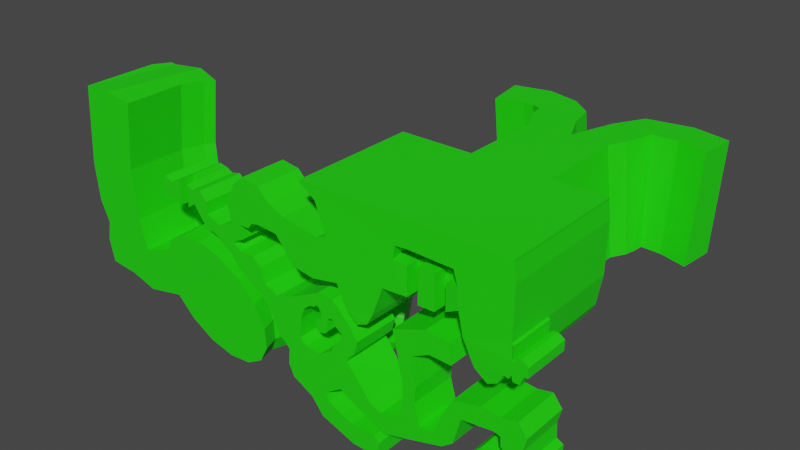 # Source: E3M2.Collision.blend  (saved by Blender 2.91.10; exported with 4.5.12 LTS)
import bpy
from mathutils import Matrix  # noqa: F401  (used for matrix-valued properties, if any)

bpy.ops.wm.read_factory_settings(use_empty=True)
scene = bpy.context.scene
scene.name = 'Scene'

# ---- collections
col_collection = bpy.data.collections.new('Collection'); scene.collection.children.link(col_collection)

# ---- materials (node trees are filled in below, after node groups)
mat_material = bpy.data.materials.new('Material')
mat_material.use_transparent_shadow = False

# ---- material node trees
mat_material.use_nodes = True; mat_material.node_tree.nodes.clear()
_N = mat_material.node_tree.nodes; _L = mat_material.node_tree.links
n0 = _N.new('ShaderNodeBsdfPrincipled'); n0.name = 'Principled BSDF'; n0.location = (10, 300)
n0.distribution = 'GGX'
n0.subsurface_method = 'BURLEY'
n0.inputs[0].default_value = (0.01461, 0.8, 0.002722, 1.0)
n0.inputs[3].default_value = 1.45
n0.inputs[27].default_value = (0.0, 0.0, 0.0, 1.0)
n0.inputs[28].default_value = 1.0
n1 = _N.new('ShaderNodeOutputMaterial'); n1.name = 'Material Output'; n1.location = (300, 300)
_L.new(n0.outputs[0], n1.inputs[0])
n1.is_active_output = True

# ---- world
world_world = bpy.data.worlds.new('World'); scene.world = world_world
world_world.use_nodes = True; world_world.node_tree.nodes.clear()
_N = world_world.node_tree.nodes; _L = world_world.node_tree.links
n0 = _N.new('ShaderNodeOutputWorld'); n0.name = 'World Output'; n0.location = (300, 300)
n1 = _N.new('ShaderNodeBackground'); n1.name = 'Background'; n1.location = (10, 300)
n1.inputs[0].default_value = (0.05088, 0.05088, 0.05088, 1.0)
_L.new(n1.outputs[0], n0.inputs[0])
n0.is_active_output = True
world_world.color = (0.05088, 0.05088, 0.05088)
world_world.use_sun_shadow = False
world_world.sun_shadow_jitter_overblur = 0.0

# ---- meshes
me_world_meshdisplay = bpy.data.meshes.new('World.MeshDisplay')
me_world_meshdisplay.from_pydata([(-1.0, -5.0, 20.01), (1.0, -5.0, 20.85), (1.0, 4.0, 20.85), (-3.0, -5.0, 21.71), (-5.0, 4.0, 25.82), (-5.0, -5.0, 25.82), (-7.0, 4.0, 33.19), (-7.0, -5.0, 33.19), (-9.0, -5.0, 38.51), (-12.0, -5.0, 40.51), (-12.0, -5.0, 41.0), (2.0, 4.0, 22.74), (2.0, -4.857, 22.74), (4.004, 4.02, 28.21), (4.004, -4.857, 28.21), (4.585, 3.98, 33.69), (5.996, -4.857, 33.69), (5.912, 4.0, 36.12), (6.418, -4.857, 36.12), (23.21, -4.857, 20.01), (24.93, -4.857, 20.85), (20.88, 4.0, 21.71), (20.88, -4.857, 21.71), (18.73, -4.857, 25.82), (17.62, 3.716, 33.45), (17.62, -4.857, 33.45), (1.776, 19.34, 40.96), (2.403, 7.185, 23.12), (16.86, -4.857, 36.08), (16.54, 19.34, 40.96), (0.9655, 7.925, 20.84), (3.627, 6.094, 27.58), (12.91, 6.328, 36.34), (18.17, 3.846, 29.64), (25.97, 4.0, 22.74), (25.97, -5.0, 22.74), (26.9, 4.0, 28.21), (26.9, -4.857, 28.21), (27.05, -4.857, 37.51), (26.68, -4.857, 40.51), (26.68, -4.857, 41.0), (8.47, -4.636, 28.34), (8.471, 3.383, 28.33), (8.441, -4.636, 33.4), (8.44, 3.424, 33.4), (10.48, -4.636, 27.76), (10.48, 3.403, 27.76), (10.43, -4.636, 34.01), (10.43, 3.403, 34.01), (13.48, -4.636, 27.78), (13.48, 3.403, 27.78), (13.43, -4.636, 34.03), (13.43, 3.403, 34.03), (15.47, -4.636, 28.57), (15.47, 3.401, 28.56), (15.44, -4.636, 33.27), (15.44, 3.405, 33.27), (17.86, -4.857, 29.84), (8.474, -1.991, 28.33), (8.436, -1.991, 33.4), (10.48, -1.991, 27.76), (10.43, -1.991, 34.01), (13.48, -1.991, 27.78), (13.43, -1.991, 34.03), (15.47, -1.991, 28.56), (15.44, -1.991, 33.27), (-24.43, -2.009, 15.12), (-23.44, -5.41, 15.12), (-22.43, -2.331, 11.18), (-21.37, -5.41, 11.18), (-22.18, -2.37, 7.404), (-21.12, -5.41, 7.404), (-23.73, -2.122, 4.376), (-22.72, -5.41, 4.376), (-26.84, -1.623, 2.555), (-25.93, -5.41, 2.555), (-31.02, -0.9496, 2.217), (-30.25, -5.41, 2.217), (-35.66, -0.2047, 3.415), (-35.04, -5.41, 3.415), (-40.03, 0.4986, 5.965), (-39.57, -5.41, 5.965), (-43.48, 1.053, 9.479), (-43.13, -5.41, 9.479), (-45.73, 1.414, 17.2), (-45.45, -5.41, 17.2), (-44.18, 1.166, 20.22), (-43.85, -5.41, 20.22), (-41.08, 0.6667, 22.05), (-40.65, -5.41, 22.05), (-36.89, -0.006373, 22.38), (-36.32, -5.41, 22.38), (-32.26, -0.7513, 21.19), (-31.53, -5.41, 21.19), (-27.88, -1.455, 18.64), (-27.01, -5.41, 18.64), (26.79, -5.0, 22.5), (26.79, 4.0, 22.5), (27.31, -5.0, 28.02), (27.31, 4.0, 28.02), (27.02, -5.0, 23.16), (27.02, 4.0, 23.16), (27.25, -5.0, 25.63), (27.25, 4.0, 25.63), (27.26, -5.0, 23.14), (27.26, 4.0, 23.14), (27.49, -5.0, 25.61), (27.49, 4.0, 25.61), (27.39, -5.0, 22.4), (27.39, 4.0, 22.4), (27.75, -5.0, 26.28), (27.75, 4.0, 26.28), (27.7, -5.0, 22.27), (27.7, 4.0, 22.27), (28.57, -5.0, 22.32), (28.57, 4.0, 22.32), (28.6, -5.0, 26.42), (28.6, 4.0, 26.42), (29.19, -5.0, 23.85), (29.19, 4.0, 23.85), (29.21, -5.0, 26.14), (29.21, 4.0, 26.14), (29.87, -5.0, 23.88), (29.87, 4.0, 23.88), (29.88, -5.0, 25.64), (29.88, 4.0, 25.64), (6.056, -0.5, 36.12), (8.934, -4.857, 36.28), (8.934, 4.0, 36.28), (5.639, 6.179, 33.1), (7.671, 6.094, 35.72), (5.912, 6.192, 35.55), (18.14, 6.967, 29.63), (-23.34, 1.373, 15.12), (-21.37, 0.99, 11.18), (-21.13, 0.943, 7.404), (-22.65, 1.239, 4.376), (-38.72, 4.359, 5.965), (-42.12, 5.02, 9.479), (-55.55, -5.41, 9.391), (-44.33, 5.45, 17.2), (-42.81, 5.154, 20.22), (-26.74, 2.033, 18.64), (-22.33, 3.339, 15.12), (-20.36, 2.956, 11.18), (-20.12, 2.909, 7.404), (-21.64, 3.205, 4.376), (-24.7, 3.799, 2.555), (-28.83, 4.6, 2.217), (-33.4, 5.487, 3.415), (-37.71, 6.325, 5.965), (-41.11, 12.21, 9.479), (-43.33, 12.21, 17.2), (-41.8, 7.119, 20.22), (-38.74, 6.525, 22.05), (-34.62, 5.724, 22.38), (-30.05, 4.837, 21.19), (-25.73, 3.999, 18.64), (-22.27, 6.11, 14.75), (-20.72, 5.547, 11.33), (-20.54, 5.477, 8.051), (-21.73, 5.913, 5.424), (-24.12, 6.787, 3.844), (-27.35, 7.966, 3.551), (-30.93, 9.271, 4.59), (-34.31, 10.5, 6.803), (-36.97, 12.21, 9.852), (-38.51, 12.21, 13.27), (-38.7, 12.21, 16.55), (-37.51, 11.67, 19.18), (-35.11, 10.8, 20.76), (-31.88, 9.618, 21.05), (-28.31, 8.313, 20.01), (-24.93, 7.081, 17.8), (-20.41, 7.004, 14.56), (-19.4, 6.198, 11.4), (-19.27, 6.099, 8.381), (-20.05, 6.722, 5.957), (-21.62, 7.974, 4.499), (-23.74, 9.663, 4.229), (-26.08, 11.53, 5.188), (-28.29, 13.3, 7.229), (-30.04, 14.69, 10.04), (-31.05, 15.5, 13.2), (-31.17, 15.59, 16.22), (-30.39, 14.97, 18.64), (-28.82, 13.72, 20.1), (-26.71, 12.03, 20.37), (-24.36, 10.16, 19.41), (-22.15, 8.396, 17.37), (-16.2, 7.23, 14.31), (-16.02, 6.339, 11.12), (-16.39, 6.269, 8.103), (-17.24, 7.032, 5.728), (-18.44, 8.51, 4.354), (-19.82, 10.48, 4.19), (-22.27, 14.66, 7.402), (-22.96, 16.24, 10.29), (-23.14, 17.13, 13.48), (-22.78, 17.2, 16.5), (-21.93, 16.43, 18.87), (-20.72, 14.96, 20.25), (-19.34, 12.99, 20.41), (-18.0, 10.83, 19.34), (-16.89, 8.806, 17.2), (-9.686, 6.132, 14.34), (-9.612, 5.137, 10.8), (-10.02, 5.079, 7.452), (-10.86, 5.967, 4.817), (-11.99, 7.665, 3.292), (-13.25, 9.916, 3.11), (-14.43, 12.38, 4.297), (-15.37, 14.67, 6.674), (-15.92, 16.45, 9.878), (-16.0, 17.44, 13.42), (-15.58, 17.5, 16.76), (-14.75, 16.61, 19.4), (-13.62, 14.92, 20.92), (-12.36, 12.67, 21.11), (-11.17, 10.21, 19.92), (-10.23, 7.912, 17.54), (-3.702, 9.472, 13.17), (-3.655, 8.836, 10.91), (-3.918, 8.799, 8.777), (-4.451, 9.366, 7.094), (-5.174, 10.45, 6.12), (-5.975, 11.89, 6.004), (-6.734, 13.46, 6.762), (-7.334, 14.92, 8.28), (-7.684, 16.06, 10.33), (-7.732, 16.7, 12.59), (-7.469, 16.73, 14.72), (-6.935, 16.17, 16.41), (-6.213, 15.08, 17.38), (-5.411, 13.64, 17.5), (-4.653, 12.07, 16.74), (-4.052, 10.61, 15.22), (-9.972, 4.0, 24.81), (-9.972, -5.0, 24.81), (-8.818, 4.0, 32.36), (-8.818, -5.0, 32.36), (-14.11, 4.0, 25.45), (-14.11, -5.0, 25.45), (-17.81, 4.0, 29.93), (-17.81, -5.0, 29.93), (-15.99, 4.0, 33.46), (-15.99, -5.0, 33.46), (-21.89, 4.0, 30.21), (-21.89, -5.0, 30.21), (-19.28, 4.0, 34.99), (-19.28, -5.0, 34.99), (-26.03, 4.0, 28.77), (-26.03, -5.0, 28.77), (-27.07, 4.0, 35.65), (-27.07, -5.0, 35.65), (-21.3, 4.0, 37.05), (-21.3, -5.0, 37.05), (-24.77, 4.0, 37.58), (-24.77, -5.0, 37.58), (-27.89, 4.0, 28.45), (-27.89, -5.0, 28.45), (-28.81, 4.0, 31.47), (-28.81, -5.0, 31.47), (-24.12, -5.0, 28.83), (-24.12, 4.0, 28.83), (-23.25, -5.0, 29.94), (-23.25, 4.0, 29.94), (-25.82, -5.0, 26.15), (-27.29, 4.0, 25.5), (-27.29, -5.0, 25.5), (-25.82, 4.0, 26.15), (-29.67, 4.0, 27.85), (-29.67, -5.0, 27.85), (-27.73, 4.0, 24.79), (-27.73, -5.0, 24.79), (-31.04, 4.0, 27.08), (-31.04, -5.0, 27.08), (-31.85, 4.0, 24.88), (-31.85, -5.0, 24.88), (-33.98, 4.0, 28.16), (-33.98, -5.0, 28.16), (-34.79, 4.0, 25.96), (-34.79, -5.0, 25.96), (-34.01, 4.0, 30.39), (-34.01, -5.0, 30.39), (-37.08, 4.0, 29.1), (-37.08, -5.0, 29.1), (-35.45, 4.0, 32.05), (-35.45, -5.0, 32.05), (-37.36, 4.0, 31.6), (-37.36, -5.0, 31.6), (-38.67, 4.0, 28.02), (-38.67, -1.853, 28.02), (-38.68, 4.0, 32.25), (-38.68, -1.853, 32.25), (-40.32, 4.0, 27.97), (-40.32, -1.853, 27.97), (-40.34, 4.0, 32.59), (-40.34, -1.853, 32.59), (-42.61, 4.0, 28.89), (-42.61, -5.0, 28.89), (-42.62, 4.0, 31.49), (-42.62, -5.0, 31.49), (-44.11, 4.0, 28.6), (-44.11, -5.0, 28.6), (-44.12, 4.0, 32.24), (-44.12, -5.0, 32.24), (-45.09, 4.0, 28.94), (-45.09, -5.0, 28.94), (-45.09, 4.0, 31.21), (-45.09, -5.0, 31.21), (-40.34, -5.008, 32.59), (-40.32, -5.008, 27.97), (-38.68, -4.98, 32.25), (-38.67, -4.98, 28.02), (-26.36, 4.0, 23.94), (-26.36, -5.0, 23.94), (-28.85, 4.0, 22.74), (-28.85, -5.0, 22.74), (-23.55, 4.0, 23.88), (-23.55, -5.0, 23.88), (-27.07, 4.0, 20.64), (-27.07, -5.0, 20.64), (-21.77, 4.0, 22.53), (-21.77, -5.0, 22.53), (-24.39, 4.0, 18.8), (-24.39, -5.0, 18.8), (-20.98, 4.0, 19.66), (-20.98, -5.0, 19.66), (-22.06, 4.0, 17.58), (-22.06, -5.0, 17.58), (-18.21, 4.0, 18.54), (-18.21, -5.0, 18.54), (-20.22, 4.0, 15.44), (-20.22, -5.0, 15.44), (-15.16, 4.0, 19.52), (-15.16, -5.0, 19.52), (-18.12, 4.0, 11.2), (-18.12, -5.0, 11.2), (-13.01, 4.0, 16.3), (-13.01, -5.0, 16.3), (-16.01, 4.0, 9.373), (-16.01, -5.0, 9.373), (-12.32, 4.0, 18.41), (-12.32, -5.0, 18.41), (-9.178, 4.0, 22.51), (-9.178, -5.0, 22.51), (-8.518, 4.0, 19.06), (-8.518, -5.0, 19.06), (-6.117, 4.0, 22.44), (-6.117, -5.0, 22.44), (-6.278, 4.0, 18.86), (-6.278, -5.0, 18.86), (-13.35, 4.0, 12.64), (-13.35, -5.0, 12.64), (-16.3, 4.0, 6.335), (-16.3, -5.0, 6.335), (-12.1, 4.0, 11.54), (-12.1, -5.0, 11.54), (-15.29, 4.0, 4.176), (-15.29, -5.0, 4.176), (-9.176, 4.0, 11.17), (-9.176, -5.0, 11.17), (-11.26, 4.0, 2.071), (-11.26, -5.0, 2.071), (-6.527, 4.0, 12.95), (-6.527, -5.0, 12.95), (-4.903, 4.0, 6.364), (-4.903, -5.0, 6.364), (-2.993, 4.0, 12.82), (-3.286, -5.0, 12.29), (1.569, 4.0, 6.48), (1.569, -5.0, 6.48), (3.581, 4.0, 5.654), (3.581, -5.0, 5.654), (4.158, 4.0, 1.999), (4.158, -5.0, 1.999), (6.983, 4.0, 6.201), (6.983, -5.0, 6.201), (11.34, 4.0, 6.745), (11.34, -5.0, 6.745), (14.12, 4.0, 7.184), (14.12, -5.0, 7.184), (15.55, 4.0, 5.329), (15.55, -5.0, 5.329), (8.126, 4.0, 10.71), (8.126, -5.0, 10.71), (10.25, 4.0, 10.65), (10.25, -5.0, 10.65), (7.771, 4.0, 15.04), (7.771, -5.0, 15.04), (10.47, 4.0, 13.65), (10.47, -5.0, 13.65), (6.042, 4.0, 22.12), (6.042, -5.0, 22.12), (9.818, 4.0, 18.91), (9.818, -5.0, 18.91), (12.23, 4.0, 24.45), (12.23, -5.0, 24.45), (12.95, 4.0, 20.52), (12.95, -5.0, 20.52), (16.54, 4.0, 24.05), (16.54, -5.0, 24.05), (16.91, 4.0, 20.37), (16.91, -5.0, 20.37), (15.48, 4.0, 10.87), (15.48, -5.0, 10.87), (17.61, 4.0, 6.913), (17.61, -5.0, 6.913), (17.36, 4.0, 14.54), (17.36, -5.0, 14.54), (18.96, 4.0, 11.86), (18.96, -5.0, 11.86), (22.5, 4.0, 15.88), (22.5, -5.0, 15.88), (23.06, 4.0, 12.42), (23.06, -5.0, 12.42), (25.87, 4.0, 15.56), (25.87, -5.0, 15.56), (25.92, 4.0, 12.26), (25.92, -5.0, 12.26), (28.72, 4.0, 16.13), (28.72, -5.0, 16.13), (30.34, 4.0, 14.01), (30.34, -5.0, 14.01), (27.67, 4.0, 7.832), (27.67, -5.0, 7.832), (29.67, 4.0, 11.36), (29.67, -5.0, 11.36), (30.87, 4.0, 5.432), (30.87, -5.0, 5.432), (24.95, 4.0, 7.584), (24.95, -5.0, 7.584), (25.6, 4.0, 4.352), (25.6, -5.0, 4.352), (24.17, 4.0, 8.168), (24.17, -5.0, 8.168), (24.8, 4.0, 3.636), (24.8, -5.0, 3.636), (22.61, 4.0, 8.625), (22.61, -5.0, 8.625), (22.75, 4.0, 3.648), (22.75, -5.0, 3.648), (21.31, 4.0, 7.4), (21.31, -5.0, 7.4), (21.39, 4.0, 4.37), (21.39, -5.0, 4.37), (27.67, -5.0, 9.155), (27.67, 4.0, 9.155), (25.92, -2.75, 12.26), (24.73, -5.0, 12.64), (24.73, 4.0, 12.64), (25.92, 1.75, 12.26), (26.02, -5.0, 10.51), (26.02, 4.0, 10.51), (29.81, -5.0, 8.626), (29.81, 4.0, 8.626), (30.99, -5.0, 6.983), (30.99, 4.0, 6.983), (31.0, -5.0, 7.989), (31.0, 4.0, 7.989), (30.61, -5.0, 6.23), (30.61, 4.0, 6.23), (-3.057, 4.0, 19.7), (-3.057, -5.0, 19.7), (-5.769, 4.0, 17.96), (-5.769, -5.0, 17.96), (-1.05, 4.0, 16.79), (-1.05, -5.0, 16.79), (-4.27, 4.0, 16.96), (-4.27, -5.0, 16.96), (-1.684, 4.0, 14.38), (-1.684, -5.0, 14.38), (-4.695, 4.0, 15.54), (-4.695, -5.0, 15.54), (-2.897, 4.0, 13.12), (-2.897, -5.0, 13.12), (-5.776, 4.0, 14.57), (-5.776, -5.0, 14.57), (-9.091, 4.0, 15.44), (-9.091, -5.0, 15.44), (-7.706, 4.0, 15.68), (-7.706, -5.0, 15.68), (-9.6, -5.0, 20.12), (-9.6, 4.0, 20.12), (-7.303, -5.0, 18.3), (-7.303, 4.0, 18.3), (-6.795, 4.0, 18.68), (-6.795, -5.0, 18.68), (-9.552, 4.0, 17.43), (-9.552, -5.0, 17.43), (-9.077, -5.0, 19.97), (-9.077, 4.0, 19.97), (-11.01, 4.0, 19.46), (-11.01, -5.0, 19.46), (-9.919, -5.0, 19.67), (-9.919, 4.0, 19.67), (-8.621, -5.0, 18.23), (-8.621, 4.0, 18.23), (-9.851, 4.0, 16.67), (-9.851, -5.0, 16.67), (-7.272, 4.0, 16.99), (-7.272, -5.0, 16.99), (-8.398, 4.0, 15.45), (-8.398, -5.0, 15.45), (-7.176, 4.0, 16.34), (-7.176, -5.0, 16.34), (-9.71, 4.0, 15.81), (-9.71, -5.0, 15.81), (-8.081, 4.0, 4.217), (-8.081, -5.0, 4.217), (-8.953, -5.0, -0.8329), (-7.373, -5.0, 2.661), (-8.953, 4.0, -0.8329), (-7.373, 4.0, 2.661), (-4.718, -5.0, 1.367), (-4.718, 4.0, 1.367), (-2.186, -5.0, -3.158), (-2.345, -5.0, 0.6728), (-2.186, 4.0, -3.158), (-2.345, 4.0, 0.6728), (2.144, -5.0, 0.668), (2.144, 4.0, 0.668), (3.025, -5.0, -3.157), (3.043, -5.0, -0.5208), (3.025, 4.0, -3.157), (3.043, 4.0, -0.5208), (-50.62, -5.41, 7.891), (-50.96, 5.697, 7.986), (-61.58, 8.088, 10.03), (-51.02, 6.058, 16.02), (-50.76, -5.41, 15.95), (-49.65, 9.664, 7.615), (-61.24, -5.41, 9.935), (-49.68, 10.09, 15.64), (-48.68, 12.21, 7.342), (-48.71, 12.21, 15.37), (-53.35, 6.26, 30.77), (-53.61, 12.21, 8.842), (-62.43, 8.409, 14.37), (-62.16, -5.41, 14.29), (-61.64, 8.449, 18.07), (-61.37, -5.41, 17.99), (-60.26, 12.21, 9.659), (-61.09, 12.21, 13.99), (-60.3, 12.21, 17.69), (-59.3, 12.21, 9.386), (-51.95, 6.408, 43.53), (-52.58, 6.156, 21.5), (-51.2, 10.19, 21.32), (-52.31, -5.41, 21.46), (-50.2, 12.21, 21.19), (-63.39, 8.546, 21.99), (-62.0, 12.21, 21.81), (-63.11, -5.41, 21.95), (-51.96, 10.3, 30.86), (-53.08, -5.41, 30.79), (-50.96, 12.21, 30.93), (-64.04, 8.65, 29.14), (-62.65, 12.21, 29.23), (-63.77, -5.41, 29.16), (-50.56, 10.44, 43.33), (-51.67, -5.41, 43.49), (-56.76, -5.41, 44.33), (-49.57, 12.21, 43.19), (-62.74, 8.798, 44.16), (-61.36, 12.21, 43.96), (-62.47, -5.41, 44.12), (-54.65, 13.36, 44.03), (-60.36, 12.21, 43.82), (20.85, 7.925, 21.7), (18.69, 7.096, 25.81), (17.58, 6.213, 33.44), (16.83, 6.487, 36.07), (0.8652, 19.34, 20.81), (-1.135, 19.34, 19.97), (-3.135, 19.34, 21.67), (-5.135, 19.34, 25.78), (-7.135, 19.34, 33.15), (-9.135, 19.34, 38.47), (-12.13, 19.34, 40.96), (-12.13, 19.34, 40.47), (24.8, 19.34, 20.81), (23.08, 19.34, 19.97), (20.75, 19.34, 21.67), (25.83, 19.34, 22.7), (26.76, 19.34, 28.17), (26.92, 19.34, 37.47), (26.55, 19.34, 40.96), (26.55, 19.34, 40.47), (18.84, 19.34, 21.4), (5.215, 19.34, 21.13), (1.776, 35.88, 40.96), (16.54, 35.88, 40.96), (18.84, 35.88, 21.4), (5.215, 35.88, 21.13), (9.707, 35.88, 40.96), (11.75, 35.88, 21.26), (18.09, 39.12, 40.96), (20.31, 38.52, 21.4), (20.77, 40.52, 21.4), (12.52, 44.41, 40.96), (14.36, 43.54, 21.26), (19.64, 44.38, 40.96), (21.0, 42.52, 21.4), (15.62, 49.9, 40.96), (16.82, 48.25, 21.26), (24.43, 44.66, 40.96), (24.67, 42.37, 21.4), (23.72, 51.45, 40.96), (23.93, 49.42, 21.26), (29.99, 43.18, 40.96), (29.79, 40.89, 21.4), (30.58, 49.99, 40.96), (30.4, 47.96, 21.26), (9.282, 41.69, 21.26), (2.877, 40.4, 21.13), (7.281, 41.29, 40.96), (-0.4942, 39.72, 40.96), (7.937, 47.38, 21.26), (2.261, 44.14, 21.13), (6.164, 46.37, 40.96), (-0.7271, 42.44, 40.96), (3.502, 51.11, 21.26), (-0.5772, 46.0, 21.13), (2.228, 49.51, 40.96), (-2.724, 43.32, 40.96), (-3.622, 53.03, 21.26), (-4.23, 46.53, 21.13), (-3.812, 51.0, 40.96), (-4.55, 43.11, 40.96), (-10.98, 51.41, 21.26), (-9.966, 44.96, 21.13), (-10.66, 49.39, 40.96), (-9.433, 41.56, 40.96)], [], [(552, 560, 554), (53, 65, 55), (355, 342, 356), (597, 601, 596), (130, 32, 132), (548, 556, 537), (408, 411, 407), (105, 119, 107), (310, 306, 302), (6, 578, 7), (159, 176, 160), (186, 185, 200), (27, 571, 30), (13, 11, 14), (170, 185, 186), (626, 630, 629), (202, 217, 218), (4, 5, 3), (199, 214, 215), (64, 53, 54), (16, 18, 126), (42, 41, 58), (65, 52, 56), (61, 45, 60), (446, 441, 445), (54, 62, 64), (285, 291, 292), (51, 45, 47), (31, 571, 27), (239, 7, 240), (166, 183, 167), (124, 121, 125), (63, 64, 62), (105, 100, 104), (63, 49, 51), (59, 60, 58), (53, 33, 54), (573, 32, 128), (187, 201, 202), (181, 197, 182), (182, 198, 183), (165, 182, 166), (139, 546, 533), (149, 165, 150), (376, 383, 375), (184, 198, 199), (529, 544, 539), (42, 60, 46), (257, 256, 258), (34, 586, 585), (101, 96, 100), (106, 103, 107), (110, 107, 111), (123, 118, 122), (513, 364, 511), (568, 569, 564), (143, 159, 144), (113, 108, 112), (120, 117, 121), (102, 99, 103), (97, 35, 96), (119, 114, 118), (115, 112, 114), (86, 85, 84), (191, 207, 192), (70, 134, 135), (151, 535, 532), (26, 579, 578), (9, 580, 10), (95, 66, 67), (80, 138, 82), (59, 43, 16), (572, 24, 33), (539, 542, 540), (68, 133, 134), (86, 140, 141), (80, 83, 81), (135, 144, 145), (180, 212, 181), (468, 463, 467), (157, 172, 173), (178, 195, 179), (196, 213, 197), (133, 157, 143), (309, 306, 310), (76, 149, 78), (116, 111, 117), (146, 161, 162), (193, 209, 194), (147, 162, 163), (565, 569, 567), (93, 94, 95), (68, 67, 66), (162, 179, 163), (76, 79, 77), (80, 150, 137), (143, 157, 173), (144, 160, 145), (188, 202, 203), (429, 434, 430), (335, 346, 336), (174, 204, 190), (534, 551, 536), (72, 75, 73), (164, 181, 165), (73, 70, 72), (169, 184, 185), (34, 585, 35), (200, 215, 216), (48, 44, 46), (579, 9, 8), (78, 150, 80), (33, 56, 54), (159, 174, 175), (62, 46, 60), (177, 193, 194), (86, 141, 153), (203, 218, 219), (517, 525, 519), (541, 553, 552), (578, 8, 7), (176, 191, 192), (571, 22, 570), (167, 184, 168), (204, 219, 220), (158, 189, 174), (59, 41, 43), (91, 92, 93), (220, 235, 236), (557, 561, 564), (214, 231, 215), (208, 225, 209), (205, 236, 221), (218, 233, 234), (219, 234, 235), (206, 223, 207), (216, 231, 232), (211, 228, 212), (217, 232, 233), (209, 226, 210), (242, 237, 241), (320, 315, 319), (90, 89, 88), (243, 242, 241), (55, 57, 53), (145, 161, 146), (181, 212, 196), (238, 4, 237), (140, 153, 141), (530, 549, 534), (125, 122, 124), (263, 266, 264), (268, 267, 270), (255, 250, 256), (287, 284, 288), (275, 272, 276), (588, 39, 40), (328, 323, 327), (296, 294, 292), (289, 288, 290), (286, 281, 285), (282, 277, 281), (344, 339, 340), (317, 278, 318), (311, 296, 312), (536, 551, 545), (249, 246, 250), (316, 273, 315), (319, 324, 320), (332, 327, 331), (530, 550, 548), (302, 305, 301), (109, 104, 108), (308, 303, 307), (207, 224, 208), (294, 297, 293), (333, 330, 334), (279, 276, 280), (341, 338, 342), (321, 318, 322), (274, 268, 273), (294, 314, 292), (407, 384, 408), (357, 354, 353), (325, 322, 326), (262, 259, 261), (354, 339, 353), (359, 356, 360), (360, 363, 359), (88, 153, 154), (371, 370, 369), (392, 395, 391), (156, 171, 172), (387, 380, 388), (378, 373, 377), (417, 422, 418), (192, 208, 193), (382, 379, 381), (361, 366, 362), (406, 381, 405), (390, 385, 389), (425, 447, 426), (294, 293, 289), (391, 388, 392), (265, 247, 266), (514, 515, 512), (469, 466, 470), (431, 426, 432), (473, 470, 474), (412, 415, 411), (398, 393, 397), (451, 415, 452), (413, 418, 414), (424, 427, 428), (429, 461, 462), (438, 433, 437), (385, 378, 377), (439, 436, 440), (506, 481, 482), (134, 143, 144), (197, 214, 198), (423, 422, 421), (459, 456, 460), (150, 138, 137), (487, 352, 351), (394, 389, 393), (135, 146, 136), (130, 129, 131), (369, 476, 475), (374, 371, 373), (477, 474, 478), (455, 427, 456), (404, 399, 400), (14, 42, 13), (210, 227, 211), (205, 222, 206), (263, 251, 252), (484, 495, 483), (500, 489, 490), (504, 481, 503), (350, 345, 349), (368, 509, 510), (240, 245, 239), (448, 453, 447), (548, 555, 549), (171, 186, 187), (160, 177, 161), (130, 131, 17), (541, 554, 542), (42, 15, 13), (449, 420, 453), (368, 375, 367), (583, 584, 570), (17, 15, 126), (15, 16, 126), (582, 19, 20), (189, 203, 204), (190, 220, 205), (1, 30, 574), (53, 57, 33), (21, 570, 22), (575, 3, 0), (66, 142, 133), (92, 155, 156), (248, 243, 247), (254, 261, 253), (258, 253, 257), (283, 280, 284), (304, 299, 303), (329, 326, 330), (336, 331, 335), (267, 251, 270), (371, 372, 370), (435, 432, 436), (464, 349, 463), (399, 396, 400), (405, 410, 406), (416, 450, 449), (450, 420, 449), (416, 452, 415), (452, 419, 451), (442, 437, 441), (493, 344, 494), (466, 351, 352), (505, 502, 501), (503, 480, 504), (212, 229, 213), (461, 458, 462), (508, 499, 500), (409, 414, 410), (476, 471, 475), (369, 370, 476), (310, 307, 309), (348, 498, 347), (445, 444, 446), (492, 483, 491), (502, 486, 501), (485, 487, 486), (443, 440, 444), (495, 493, 494), (490, 498, 497), (508, 479, 507), (521, 520, 522), (512, 509, 514), (99, 37, 36), (522, 524, 521), (78, 81, 79), (194, 210, 195), (150, 166, 151), (539, 545, 541), (185, 199, 200), (549, 557, 551), (173, 188, 189), (589, 38, 39), (172, 187, 188), (11, 30, 2), (555, 547, 561), (70, 136, 72), (593, 590, 29), (138, 151, 532), (472, 467, 471), (191, 205, 206), (77, 75, 74), (585, 20, 35), (84, 531, 530), (36, 37, 38), (156, 157, 142), (87, 88, 89), (70, 69, 68), (59, 48, 61), (558, 567, 560), (175, 190, 191), (161, 178, 162), (534, 152, 140), (529, 540, 533), (153, 168, 169), (457, 460, 458), (526, 523, 524), (559, 565, 558), (4, 578, 6), (338, 333, 334), (491, 347, 492), (365, 478, 366), (518, 516, 520), (271, 260, 272), (362, 357, 361), (552, 559, 558), (537, 562, 547), (519, 511, 517), (301, 298, 302), (531, 85, 83), (403, 402, 401), (15, 17, 131), (502, 482, 504), (176, 193, 177), (146, 162, 147), (147, 163, 148), (465, 469, 463), (529, 546, 543), (136, 146, 147), (0, 574, 575), (143, 173, 158), (547, 563, 568), (128, 126, 127), (24, 572, 573), (563, 569, 568), (179, 180, 163), (65, 56, 24), (177, 194, 178), (589, 588, 29), (296, 291, 295), (235, 234, 231), (213, 230, 214), (11, 27, 30), (11, 31, 27), (155, 170, 171), (152, 534, 536), (154, 169, 170), (139, 527, 528), (397, 402, 398), (247, 243, 249), (51, 47, 61), (30, 571, 570), (300, 312, 296), (132, 32, 572), (572, 32, 573), (406, 412, 408), (15, 129, 13), (595, 26, 591), (621, 623, 619), (625, 627, 623), (594, 598, 599), (606, 601, 602), (591, 570, 590), (608, 611, 612), (615, 621, 619), (604, 607, 608), (629, 631, 627), (610, 613, 609), (592, 616, 618), (622, 624, 626), (606, 609, 605), (616, 622, 618), (596, 615, 597), (630, 632, 634), (626, 628, 630), (614, 611, 613), (603, 604, 600), (633, 632, 631), (552, 558, 560), (53, 64, 65), (355, 341, 342), (597, 602, 601), (571, 31, 132), (31, 130, 132), (548, 550, 556), (408, 412, 411), (105, 109, 113), (113, 115, 105), (115, 119, 105), (119, 123, 125), (125, 121, 119), (121, 117, 107), (117, 111, 107), (103, 99, 36), (121, 107, 119), (103, 36, 34), (107, 103, 101), (103, 34, 101), (34, 97, 101), (101, 105, 107), (311, 312, 302), (312, 300, 302), (300, 304, 302), (304, 308, 310), (302, 304, 310), (159, 175, 176), (200, 216, 201), (216, 217, 201), (201, 186, 200), (13, 129, 31), (31, 11, 13), (11, 12, 14), (170, 169, 185), (605, 609, 603), (609, 613, 607), (603, 609, 607), (613, 611, 607), (603, 598, 601), (598, 593, 601), (601, 605, 603), (596, 601, 593), (29, 588, 40), (596, 593, 29), (625, 621, 622), (621, 617, 622), (617, 596, 592), (596, 29, 26), (592, 596, 26), (29, 40, 26), (40, 10, 26), (10, 580, 26), (592, 618, 617), (618, 622, 617), (633, 629, 630), (629, 625, 626), (626, 625, 622), (630, 634, 633), (202, 201, 217), (3, 576, 4), (576, 577, 4), (199, 198, 214), (65, 63, 52), (61, 47, 45), (446, 442, 441), (54, 50, 62), (292, 314, 286), (286, 285, 292), (51, 49, 45), (239, 6, 7), (166, 182, 183), (124, 120, 121), (63, 65, 64), (105, 101, 100), (63, 62, 49), (59, 61, 60), (187, 186, 201), (181, 196, 197), (182, 197, 198), (165, 181, 182), (139, 538, 546), (149, 164, 165), (376, 384, 383), (184, 183, 198), (529, 543, 544), (42, 58, 60), (257, 255, 256), (34, 36, 586), (101, 97, 96), (106, 102, 103), (110, 106, 107), (123, 119, 118), (513, 363, 364), (143, 158, 159), (113, 109, 108), (120, 116, 117), (102, 98, 99), (97, 34, 35), (119, 115, 114), (115, 113, 112), (86, 87, 85), (191, 206, 207), (70, 68, 134), (578, 577, 26), (577, 576, 574), (26, 577, 591), (576, 575, 574), (574, 591, 577), (26, 580, 579), (580, 581, 579), (9, 581, 580), (95, 94, 66), (80, 137, 138), (16, 15, 59), (15, 44, 59), (57, 23, 33), (23, 571, 33), (571, 132, 33), (132, 572, 33), (539, 541, 542), (68, 66, 133), (86, 84, 140), (80, 82, 83), (135, 134, 144), (180, 211, 212), (468, 464, 463), (157, 156, 172), (178, 194, 195), (196, 212, 213), (133, 142, 157), (309, 305, 306), (76, 148, 149), (116, 110, 111), (193, 208, 209), (565, 566, 569), (93, 92, 94), (68, 69, 67), (162, 178, 179), (76, 78, 79), (144, 159, 160), (188, 187, 202), (429, 433, 434), (335, 345, 346), (174, 189, 204), (534, 549, 551), (72, 74, 75), (164, 180, 181), (73, 71, 70), (169, 168, 184), (200, 199, 215), (42, 46, 44), (46, 50, 52), (48, 46, 52), (50, 54, 56), (56, 52, 50), (579, 581, 9), (78, 149, 150), (33, 24, 56), (159, 158, 174), (45, 49, 60), (49, 62, 60), (62, 50, 46), (203, 202, 218), (517, 523, 525), (541, 545, 553), (578, 579, 8), (176, 175, 191), (571, 23, 22), (167, 183, 184), (204, 203, 219), (158, 173, 189), (59, 58, 41), (91, 90, 92), (220, 219, 235), (557, 555, 561), (214, 230, 231), (208, 224, 225), (205, 220, 236), (218, 217, 233), (219, 218, 234), (206, 222, 223), (216, 215, 231), (211, 227, 228), (217, 216, 232), (209, 225, 226), (242, 238, 237), (320, 316, 315), (88, 154, 90), (154, 155, 90), (90, 91, 89), (243, 244, 242), (55, 25, 57), (145, 160, 161), (238, 5, 4), (140, 152, 153), (530, 548, 549), (125, 123, 122), (263, 265, 266), (268, 269, 267), (255, 249, 250), (287, 283, 284), (275, 271, 272), (588, 589, 39), (328, 324, 323), (296, 298, 294), (289, 287, 288), (286, 282, 281), (282, 278, 277), (344, 343, 339), (317, 277, 278), (311, 298, 296), (545, 544, 538), (544, 543, 546), (538, 544, 546), (538, 535, 536), (535, 151, 536), (151, 166, 167), (167, 168, 152), (167, 152, 151), (152, 536, 151), (559, 553, 557), (553, 545, 551), (569, 566, 559), (557, 564, 569), (551, 557, 553), (557, 569, 559), (545, 538, 536), (249, 245, 246), (316, 274, 273), (319, 323, 324), (332, 328, 327), (530, 531, 550), (302, 306, 305), (109, 105, 104), (308, 304, 303), (207, 223, 224), (294, 298, 297), (333, 329, 330), (279, 275, 276), (341, 337, 338), (321, 317, 318), (274, 269, 268), (294, 313, 314), (407, 383, 384), (357, 358, 354), (325, 321, 322), (262, 260, 259), (354, 340, 339), (359, 355, 356), (360, 364, 363), (88, 86, 153), (392, 396, 395), (156, 155, 171), (387, 379, 380), (378, 374, 373), (417, 421, 422), (192, 207, 208), (382, 380, 379), (361, 365, 366), (406, 382, 381), (390, 386, 385), (425, 448, 447), (289, 290, 294), (290, 313, 294), (391, 387, 388), (265, 248, 247), (514, 516, 515), (469, 465, 466), (431, 425, 426), (473, 469, 470), (412, 416, 415), (398, 394, 393), (413, 417, 418), (424, 423, 427), (429, 430, 461), (438, 434, 433), (385, 386, 378), (439, 435, 436), (506, 505, 481), (134, 133, 143), (197, 213, 214), (423, 424, 422), (459, 455, 456), (150, 151, 138), (487, 488, 352), (394, 390, 389), (135, 145, 146), (130, 31, 129), (374, 372, 371), (477, 473, 474), (455, 428, 427), (404, 403, 399), (14, 41, 42), (210, 226, 227), (205, 221, 222), (263, 264, 251), (484, 496, 495), (500, 499, 489), (504, 482, 481), (350, 346, 345), (368, 367, 509), (240, 246, 245), (448, 454, 453), (548, 537, 555), (171, 170, 186), (160, 176, 177), (17, 128, 130), (128, 32, 130), (541, 552, 554), (42, 44, 15), (453, 454, 452), (454, 419, 452), (452, 449, 453), (368, 376, 375), (22, 19, 21), (19, 583, 570), (21, 19, 570), (582, 583, 19), (189, 188, 203), (190, 204, 220), (1, 2, 30), (575, 576, 3), (66, 94, 142), (92, 90, 155), (248, 244, 243), (254, 262, 261), (258, 254, 253), (283, 279, 280), (304, 300, 299), (329, 325, 326), (336, 332, 331), (267, 252, 251), (435, 431, 432), (464, 350, 349), (399, 395, 396), (405, 409, 410), (416, 449, 452), (442, 438, 437), (493, 343, 344), (466, 465, 351), (505, 506, 502), (503, 479, 480), (212, 228, 229), (461, 457, 458), (508, 507, 499), (409, 413, 414), (476, 472, 471), (310, 308, 307), (348, 497, 498), (445, 443, 444), (492, 484, 483), (502, 485, 486), (485, 488, 487), (443, 439, 440), (495, 496, 493), (490, 489, 498), (508, 480, 479), (521, 518, 520), (512, 510, 509), (99, 98, 37), (522, 526, 524), (78, 80, 81), (194, 209, 210), (150, 165, 166), (539, 544, 545), (185, 184, 199), (549, 555, 557), (173, 172, 188), (589, 587, 38), (172, 171, 187), (1, 12, 2), (12, 11, 2), (555, 537, 547), (70, 135, 136), (593, 594, 590), (532, 528, 138), (528, 527, 82), (527, 83, 82), (82, 138, 528), (472, 468, 467), (191, 190, 205), (147, 148, 74), (148, 76, 74), (76, 77, 74), (585, 582, 20), (84, 85, 531), (38, 587, 36), (587, 586, 36), (142, 94, 92), (92, 156, 142), (87, 86, 88), (70, 71, 69), (59, 44, 48), (558, 565, 567), (175, 174, 190), (161, 177, 178), (84, 530, 140), (530, 534, 140), (529, 539, 540), (153, 152, 168), (457, 459, 460), (526, 525, 523), (559, 566, 565), (4, 577, 578), (338, 337, 333), (491, 348, 347), (365, 477, 478), (518, 515, 516), (271, 259, 260), (362, 358, 357), (552, 553, 559), (537, 556, 562), (519, 513, 511), (297, 298, 301), (298, 311, 302), (85, 87, 89), (89, 91, 83), (91, 93, 83), (93, 95, 81), (95, 67, 79), (67, 69, 77), (69, 71, 75), (71, 73, 75), (75, 77, 69), (77, 79, 67), (79, 81, 95), (81, 83, 93), (83, 527, 531), (527, 139, 531), (139, 533, 540), (542, 554, 550), (554, 560, 556), (139, 540, 542), (139, 542, 531), (554, 556, 550), (560, 567, 556), (567, 563, 556), (563, 562, 556), (85, 89, 83), (542, 550, 531), (403, 404, 402), (483, 495, 494), (494, 344, 336), (336, 346, 494), (346, 350, 491), (494, 346, 483), (350, 464, 352), (464, 470, 466), (352, 464, 466), (483, 346, 491), (350, 352, 491), (352, 488, 491), (488, 485, 348), (348, 491, 488), (500, 490, 504), (490, 497, 502), (497, 348, 485), (502, 506, 482), (497, 485, 502), (508, 500, 480), (490, 502, 504), (504, 480, 500), (176, 192, 193), (349, 351, 463), (351, 465, 463), (529, 533, 546), (147, 74, 136), (74, 72, 136), (0, 1, 574), (547, 562, 563), (568, 564, 561), (561, 547, 568), (28, 573, 128), (128, 17, 126), (126, 18, 127), (127, 28, 128), (573, 28, 24), (28, 25, 24), (563, 567, 569), (195, 210, 211), (211, 180, 195), (180, 164, 163), (195, 180, 179), (164, 149, 148), (164, 148, 163), (24, 25, 65), (25, 55, 65), (29, 590, 586), (590, 584, 586), (584, 583, 582), (582, 585, 584), (585, 586, 584), (586, 587, 29), (587, 589, 29), (296, 292, 291), (233, 232, 234), (232, 231, 234), (231, 230, 235), (230, 229, 236), (235, 230, 236), (229, 228, 221), (228, 227, 222), (221, 228, 222), (227, 226, 223), (226, 225, 224), (223, 226, 224), (223, 222, 227), (221, 236, 229), (213, 229, 230), (155, 154, 170), (154, 153, 169), (535, 538, 532), (538, 139, 528), (532, 538, 528), (397, 401, 402), (431, 435, 443), (435, 439, 443), (443, 445, 441), (431, 443, 441), (441, 437, 433), (433, 429, 462), (441, 433, 431), (425, 431, 433), (433, 462, 425), (462, 458, 456), (458, 460, 456), (419, 454, 427), (454, 448, 427), (448, 425, 456), (425, 462, 456), (448, 456, 427), (427, 423, 419), (423, 421, 419), (451, 419, 417), (417, 419, 421), (417, 413, 451), (413, 409, 411), (415, 413, 411), (409, 405, 411), (405, 381, 407), (411, 405, 407), (415, 451, 413), (387, 391, 385), (391, 395, 389), (399, 403, 401), (395, 399, 397), (399, 401, 397), (397, 393, 395), (391, 389, 385), (395, 393, 389), (379, 387, 385), (379, 385, 377), (379, 377, 375), (377, 373, 375), (475, 471, 473), (471, 467, 469), (473, 471, 469), (467, 463, 469), (473, 477, 475), (477, 365, 369), (475, 477, 369), (369, 365, 367), (365, 361, 367), (371, 369, 367), (361, 357, 509), (367, 361, 509), (373, 371, 375), (383, 407, 381), (526, 522, 519), (522, 520, 519), (519, 525, 526), (363, 513, 514), (513, 519, 516), (516, 519, 520), (355, 359, 357), (359, 363, 509), (333, 337, 353), (337, 341, 353), (353, 341, 357), (341, 355, 357), (359, 509, 357), (513, 516, 514), (363, 514, 509), (321, 325, 319), (325, 329, 327), (329, 333, 331), (383, 381, 379), (317, 321, 315), (325, 327, 323), (319, 325, 323), (285, 281, 279), (281, 277, 279), (277, 317, 273), (295, 291, 293), (291, 285, 293), (293, 285, 289), (307, 303, 309), (303, 299, 301), (299, 295, 301), (301, 295, 297), (277, 273, 275), (333, 353, 339), (331, 333, 339), (375, 383, 379), (303, 301, 309), (305, 309, 301), (293, 297, 295), (283, 287, 285), (287, 289, 285), (279, 283, 285), (367, 375, 371), (259, 271, 268), (271, 275, 273), (268, 271, 273), (275, 279, 277), (327, 329, 331), (315, 321, 319), (253, 261, 266), (261, 259, 251), (266, 261, 251), (255, 257, 266), (257, 253, 266), (249, 255, 247), (255, 266, 247), (245, 249, 243), (493, 496, 484), (4, 6, 239), (498, 489, 501), (489, 499, 503), (501, 503, 481), (499, 507, 479), (479, 503, 499), (481, 505, 501), (501, 486, 498), (489, 503, 501), (347, 498, 486), (487, 351, 492), (351, 349, 492), (347, 486, 487), (492, 347, 487), (349, 345, 492), (484, 492, 345), (484, 345, 493), (345, 335, 493), (493, 335, 343), (335, 331, 339), (343, 335, 339), (4, 239, 237), (239, 245, 241), (241, 237, 239), (243, 241, 245), (315, 273, 317), (268, 270, 259), (270, 251, 259), (251, 264, 266), (48, 52, 61), (52, 63, 61), (63, 51, 61), (295, 299, 296), (299, 300, 296), (14, 12, 5), (12, 1, 3), (5, 12, 3), (1, 0, 3), (5, 238, 240), (238, 242, 240), (43, 41, 16), (41, 14, 16), (242, 244, 246), (240, 242, 246), (14, 5, 7), (18, 16, 7), (16, 14, 7), (5, 240, 7), (265, 263, 252), (252, 267, 260), (267, 269, 260), (269, 274, 272), (272, 274, 276), (316, 320, 322), (320, 324, 326), (320, 326, 322), (324, 328, 326), (274, 316, 318), (332, 336, 340), (336, 344, 340), (332, 340, 334), (340, 354, 334), (328, 332, 330), (330, 332, 334), (354, 358, 342), (342, 358, 356), (23, 57, 37), (57, 25, 37), (19, 22, 20), (22, 23, 35), (35, 20, 22), (100, 96, 35), (112, 108, 104), (114, 112, 104), (124, 122, 118), (118, 114, 104), (118, 104, 106), (104, 100, 106), (120, 124, 118), (110, 116, 106), (116, 120, 106), (120, 118, 106), (100, 35, 102), (106, 100, 102), (35, 23, 102), (23, 37, 102), (25, 28, 38), (37, 25, 38), (37, 98, 102), (39, 38, 28), (10, 40, 127), (40, 39, 28), (127, 40, 28), (8, 9, 10), (8, 10, 18), (258, 256, 265), (256, 250, 248), (265, 256, 248), (262, 254, 265), (254, 258, 265), (272, 260, 269), (260, 262, 252), (252, 262, 265), (250, 246, 244), (288, 284, 286), (284, 280, 286), (290, 288, 286), (314, 313, 286), (313, 290, 286), (278, 282, 280), (282, 286, 280), (318, 278, 274), (322, 318, 316), (330, 326, 328), (278, 280, 276), (278, 276, 274), (342, 338, 354), (338, 334, 354), (360, 356, 358), (517, 511, 515), (511, 364, 512), (364, 360, 510), (510, 360, 358), (511, 512, 515), (512, 364, 510), (524, 523, 517), (518, 521, 517), (521, 524, 517), (515, 518, 517), (10, 127, 18), (366, 478, 370), (478, 474, 476), (370, 478, 476), (474, 470, 472), (470, 464, 468), (468, 472, 470), (472, 476, 474), (366, 370, 368), (370, 372, 368), (362, 366, 368), (358, 362, 510), (362, 368, 510), (372, 374, 376), (368, 372, 376), (7, 8, 18), (390, 394, 396), (394, 398, 396), (398, 402, 400), (402, 404, 400), (244, 248, 250), (408, 384, 382), (384, 376, 380), (382, 384, 380), (447, 453, 428), (453, 420, 428), (440, 436, 444), (436, 432, 444), (446, 444, 442), (438, 442, 434), (434, 442, 432), (461, 430, 434), (432, 442, 444), (432, 426, 434), (461, 434, 426), (459, 457, 455), (457, 461, 455), (461, 426, 455), (426, 447, 455), (455, 447, 428), (422, 424, 420), (424, 428, 420), (420, 450, 418), (418, 422, 420), (410, 414, 412), (414, 418, 450), (412, 414, 416), (382, 406, 408), (406, 410, 412), (450, 416, 414), (396, 392, 390), (392, 388, 386), (398, 400, 396), (386, 390, 392), (378, 386, 380), (386, 388, 380), (374, 378, 376), (378, 380, 376), (15, 131, 129), (595, 592, 26), (621, 625, 623), (625, 629, 627), (594, 593, 598), (606, 605, 601), (615, 619, 620), (619, 623, 620), (623, 627, 624), (627, 631, 628), (624, 627, 628), (631, 632, 628), (606, 602, 604), (602, 597, 594), (604, 602, 600), (623, 624, 620), (620, 616, 615), (616, 595, 615), (610, 606, 604), (597, 615, 595), (612, 614, 608), (614, 610, 608), (597, 595, 591), (604, 608, 610), (599, 600, 602), (594, 599, 602), (591, 574, 30), (597, 591, 590), (594, 597, 590), (591, 30, 570), (570, 584, 590), (608, 607, 611), (615, 617, 621), (604, 603, 607), (629, 633, 631), (610, 614, 613), (592, 595, 616), (622, 620, 624), (606, 610, 609), (616, 620, 622), (596, 617, 615), (630, 628, 632), (626, 624, 628), (614, 612, 611), (600, 599, 598), (598, 603, 600), (633, 634, 632)])
_uv = me_world_meshdisplay.uv_layers.new(name='UVMap')
_uv.uv.foreach_set('vector', [0.375, 0.5, 0.375, 1.0, 0.375, 1.0, 0.375, 0.75, 0.375, 0.75, 0.375, 0.75, 0.125, 0.5, 0.125, 0.75, 0.125, 0.75, 0.375, 0.371, 0.625, 0.3942, 0.625, 0.3942, 0.375, 0.5, 0.125, 0.5, 0.375, 0.25, 0.375, 0.5, 0.375, 1.0, 0.375, 0.5, 0.125, 0.75, 0.125, 0.5, 0.125, 0.5, 0.375, 0.5, 0.375, 0.5, 0.375, 0.5, 0.375, 1.0, 0.375, 1.0, 0.375, 1.0, 0.125, 0.5, 0.125, 0.5, 0.125, 0.75, 0.9375, 0.5, 0.875, 0.5, 0.875, 0.5, 0.25, 0.5, 0.3125, 0.5, 0.3125, 0.5, 0.375, 0.5, 0.125, 0.5, 0.375, 0.5, 0.375, 0.5, 0.375, 0.5, 0.375, 0.75, 0.25, 0.5, 0.3125, 0.5, 0.25, 0.5, 0.625, 0.3705, 0.625, 0.3705, 0.625, 0.3942, 0.1875, 0.5, 0.25, 0.5, 0.1875, 0.5, 0.125, 0.5, 0.125, 0.75, 0.125, 0.75, 0.375, 0.5, 0.4375, 0.5, 0.375, 0.5, 0.375, 0.625, 0.375, 0.75, 0.375, 0.5, 0.375, 0.75, 0.375, 0.75, 0.375, 0.625, 0.375, 0.5, 0.375, 0.75, 0.375, 0.625, 0.375, 0.75, 0.375, 0.5, 0.375, 0.5, 0.375, 0.75, 0.375, 0.75, 0.375, 0.75, 0.125, 0.75, 0.125, 0.5, 0.125, 0.5, 0.375, 0.5, 0.375, 0.75, 0.375, 0.75, 0.125, 0.5, 0.125, 0.5, 0.125, 0.75, 0.375, 0.75, 0.375, 0.75, 0.375, 0.75, 0.375, 0.5, 0.125, 0.5, 0.375, 0.5, 0.125, 0.5, 0.125, 0.75, 0.125, 0.75, 0.5, 0.5, 0.4375, 0.5, 0.4375, 0.5, 0.375, 0.75, 0.375, 0.5, 0.375, 0.5, 0.375, 0.75, 0.375, 0.75, 0.375, 0.75, 0.375, 0.5, 0.375, 0.75, 0.375, 0.75, 0.375, 0.75, 0.375, 0.75, 0.375, 0.75, 0.375, 0.75, 0.375, 0.75, 0.375, 0.75, 0.375, 0.75, 0.375, 0.5, 0.375, 0.5, 0.125, 0.5, 0.375, 0.5, 0.375, 0.5, 0.1875, 0.5, 0.25, 0.5, 0.1875, 0.5, 0.5625, 0.5, 0.5, 0.5, 0.5, 0.5, 0.5, 0.5, 0.4375, 0.5, 0.4375, 0.5, 0.5625, 0.5, 0.5, 0.5, 0.5, 0.5, 0.5, 1.0, 0.5, 0.5, 0.5, 1.0, 0.625, 0.5, 0.5625, 0.5, 0.5625, 0.5, 0.125, 0.75, 0.125, 0.5, 0.125, 0.5, 0.375, 0.5, 0.4375, 0.5, 0.375, 0.5, 0.5, 0.5, 0.4375, 0.5, 0.4375, 0.5, 0.375, 0.5, 0.375, 0.75, 0.375, 0.5, 0.125, 0.5, 0.125, 0.75, 0.125, 0.75, 0.375, 0.5, 0.375, 0.5, 0.375, 0.5, 0.375, 0.5, 0.375, 0.75, 0.375, 0.75, 0.375, 0.75, 0.375, 0.5, 0.375, 0.5, 0.375, 0.75, 0.375, 0.5, 0.375, 0.5, 0.375, 0.5, 0.375, 0.75, 0.375, 0.75, 0.125, 0.5, 0.125, 0.75, 0.125, 0.75, 0.375, 0.5, 0.375, 0.5, 0.375, 0.5, 1.0, 0.5, 0.9375, 0.5, 0.9375, 0.5, 0.375, 0.5, 0.375, 0.75, 0.375, 0.75, 0.375, 0.75, 0.375, 0.5, 0.375, 0.5, 0.375, 0.75, 0.375, 0.5, 0.375, 0.5, 0.375, 0.5, 0.375, 0.75, 0.375, 0.75, 0.375, 0.5, 0.375, 0.75, 0.375, 0.75, 0.375, 0.5, 0.375, 0.75, 0.375, 0.75, 0.3125, 0.5, 0.375, 1.0, 0.375, 0.5, 0.9375, 0.5, 0.875, 0.5, 0.875, 0.5, 0.875, 0.5, 0.9375, 0.5, 0.875, 0.5, 0.5, 0.5, 0.5, 0.5, 0.5, 0.5, 0.625, 0.3705, 0.375, 0.25, 0.375, 0.25, 0.375, 0.0, 0.625, 0.25, 0.625, 0.0, 0.0625, 1.0, 0.0, 0.5, 0.0, 1.0, 0.5625, 0.5, 0.5, 0.5, 0.5, 0.5, 0.375, 0.625, 0.375, 0.75, 0.375, 0.75, 0.375, 0.25, 0.375, 0.25, 0.125, 0.5, 0.4375, 0.5, 0.375, 1.0, 0.4375, 1.0, 0.9375, 0.5, 1.0, 0.5, 0.9375, 0.5, 0.3125, 0.5, 0.375, 0.5, 0.3125, 0.5, 0.5625, 0.5, 0.5, 1.0, 0.5625, 1.0, 0.875, 0.5, 0.9375, 0.5, 0.875, 0.5, 0.625, 0.5, 0.5625, 0.5, 0.5625, 0.5, 0.125, 0.75, 0.125, 0.5, 0.125, 0.5, 0.0625, 0.5, 0.125, 0.5, 0.0625, 0.5, 0.75, 0.5, 0.6875, 0.5, 0.6875, 0.5, 0.5625, 0.5, 0.5, 0.5, 0.5, 0.5, 0.0, 0.5, 0.0625, 0.5, 0.0, 0.5, 0.125, 0.5, 0.125, 0.75, 0.125, 0.75, 0.6875, 0.5, 0.625, 0.5, 0.625, 0.5, 0.375, 0.75, 0.375, 0.5, 0.375, 0.5, 0.8125, 0.5, 0.8125, 0.5, 0.75, 0.5, 0.8125, 0.5, 0.75, 0.5, 0.75, 0.5, 0.75, 0.5, 0.75, 0.5, 0.6875, 0.5, 0.375, 0.5, 0.375, 0.5, 0.375, 1.0, 0.125, 1.0, 0.0625, 0.5, 0.0625, 1.0, 0.9375, 0.5, 1.0, 1.0, 1.0, 0.5, 0.75, 0.5, 0.6875, 0.5, 0.6875, 0.5, 0.6875, 0.5, 0.625, 1.0, 0.6875, 1.0, 0.5625, 0.5, 0.5625, 0.5, 0.5625, 0.5, 0.0, 0.5, 0.0625, 0.5, 0.0625, 0.5, 0.9375, 0.5, 0.875, 0.5, 0.875, 0.5, 0.125, 0.5, 0.1875, 0.5, 0.125, 0.5, 0.125, 0.5, 0.125, 0.75, 0.125, 0.75, 0.125, 0.5, 0.125, 0.75, 0.125, 0.75, 0.0, 0.5, 0.0625, 0.5, 0.0, 0.5, 0.375, 0.5, 0.375, 0.5, 0.375, 0.5, 0.8125, 0.5, 0.75, 1.0, 0.8125, 1.0, 0.625, 0.5, 0.5625, 0.5, 0.5625, 0.5, 0.8125, 1.0, 0.875, 0.5, 0.8125, 0.5, 0.3125, 0.5, 0.375, 0.5, 0.3125, 0.5, 0.375, 0.5, 0.375, 0.5, 0.375, 0.75, 0.3125, 0.5, 0.375, 0.5, 0.3125, 0.5, 0.375, 0.5, 0.375, 0.5, 0.375, 0.5, 0.125, 0.5, 0.125, 0.75, 0.125, 0.75, 0.625, 0.5, 0.5625, 0.5, 0.5625, 0.5, 0.375, 0.5, 0.375, 0.5, 0.375, 0.5, 0.9375, 0.5, 1.0, 0.5, 0.9375, 0.5, 0.375, 0.625, 0.375, 0.5, 0.375, 0.625, 0.8125, 0.5, 0.8125, 0.5, 0.75, 0.5, 0.3125, 0.5, 0.3125, 0.5, 0.3125, 0.5, 0.125, 0.5, 0.1875, 0.5, 0.125, 0.5, 0.125, 0.75, 0.125, 0.5, 0.125, 0.5, 0.375, 0.5, 0.375, 0.5, 0.375, 0.5, 0.125, 0.5, 0.125, 0.75, 0.125, 0.75, 0.875, 0.5, 0.9375, 0.5, 0.875, 0.5, 0.125, 0.5, 0.125, 0.75, 0.125, 0.5, 0.4375, 0.5, 0.375, 0.5, 0.375, 0.5, 0.0625, 0.5, 0.125, 0.5, 0.0625, 0.5, 0.0, 0.5, 0.0625, 0.5, 0.0, 0.5, 0.375, 0.75, 0.375, 0.75, 0.375, 0.75, 0.1875, 1.0, 0.125, 0.5, 0.125, 1.0, 0.0625, 0.5, 0.125, 0.5, 0.0625, 0.5, 0.375, 0.5, 0.375, 0.5, 0.375, 0.5, 0.4375, 0.5, 0.375, 0.5, 0.375, 0.5, 0.8125, 0.5, 0.75, 0.5, 0.75, 0.5, 0.0, 0.5, 0.0625, 0.5, 0.0, 0.5, 0.1875, 0.5, 0.25, 0.5, 0.1875, 0.5, 0.125, 0.5, 0.1875, 0.5, 0.125, 0.5, 0.9375, 0.5, 0.875, 0.5, 0.875, 0.5, 0.3125, 0.5, 0.375, 0.5, 0.3125, 0.5, 0.625, 0.5, 0.5625, 0.5, 0.5625, 0.5, 0.25, 0.5, 0.3125, 0.5, 0.25, 0.5, 0.75, 0.5, 0.6875, 0.5, 0.6875, 0.5, 0.125, 0.75, 0.125, 0.5, 0.125, 0.5, 0.125, 0.75, 0.125, 0.5, 0.125, 0.5, 0.1875, 0.5, 0.25, 1.0, 0.25, 0.5, 0.125, 0.5, 0.125, 0.75, 0.125, 0.5, 0.375, 0.75, 0.375, 0.75, 0.375, 0.75, 0.875, 0.5, 0.8125, 0.5, 0.8125, 0.5, 0.5625, 0.5, 0.5625, 0.5, 0.5625, 0.5, 0.125, 0.75, 0.125, 0.5, 0.125, 0.5, 0.375, 0.5, 0.3125, 0.5, 0.3125, 0.5, 0.375, 0.5, 0.375, 0.5, 0.375, 0.5, 0.375, 0.5, 0.375, 0.75, 0.375, 0.75, 0.125, 0.75, 0.125, 0.5, 0.125, 0.5, 0.125, 0.5, 0.125, 0.75, 0.125, 0.5, 0.125, 0.5, 0.125, 0.75, 0.125, 0.75, 0.125, 0.5, 0.125, 0.75, 0.125, 0.75, 0.125, 0.5, 0.125, 0.75, 0.125, 0.75, 0.625, 0.5, 0.375, 0.75, 0.625, 0.75, 0.125, 0.75, 0.125, 0.5, 0.125, 0.5, 0.375, 1.0, 0.375, 1.0, 0.375, 1.0, 0.125, 0.5, 0.125, 0.75, 0.125, 0.75, 0.125, 0.75, 0.125, 0.5, 0.125, 0.5, 0.125, 0.75, 0.125, 0.5, 0.125, 0.5, 0.125, 0.75, 0.125, 0.5, 0.125, 0.75, 0.125, 0.5, 0.125, 0.75, 0.125, 0.75, 0.375, 1.0, 0.375, 1.0, 0.375, 1.0, 0.375, 0.5, 0.375, 0.5, 0.375, 0.5, 0.125, 0.5, 0.125, 0.75, 0.125, 0.75, 0.125, 0.75, 0.125, 0.5, 0.125, 0.5, 0.125, 0.5, 0.125, 0.75, 0.125, 0.75, 0.125, 0.75, 0.125, 0.5, 0.125, 0.5, 0.375, 0.5, 0.375, 1.0, 0.375, 0.5, 0.125, 0.75, 0.125, 0.5, 0.125, 0.5, 0.375, 0.5, 0.375, 0.75, 0.375, 0.75, 0.125, 0.75, 0.125, 0.5, 0.125, 0.5, 0.875, 0.5, 0.8125, 0.5, 0.8125, 0.5, 0.125, 0.75, 0.125, 0.5, 0.125, 0.5, 0.125, 0.5, 0.125, 0.75, 0.125, 0.75, 0.125, 0.5, 0.125, 0.75, 0.125, 0.75, 0.125, 0.5, 0.125, 0.75, 0.125, 0.75, 0.125, 0.5, 0.125, 0.75, 0.125, 0.75, 0.125, 0.75, 0.125, 0.5, 0.125, 0.5, 0.375, 1.0, 0.375, 1.0, 0.375, 1.0, 0.125, 0.5, 0.125, 0.75, 0.125, 0.75, 0.125, 0.5, 0.125, 0.75, 0.125, 0.5, 0.125, 0.5, 0.125, 0.75, 0.125, 0.75, 0.125, 0.75, 0.125, 0.5, 0.125, 0.5, 0.125, 0.75, 0.125, 0.5, 0.125, 0.5, 0.125, 0.5, 0.125, 0.75, 0.125, 0.75, 0.125, 0.75, 0.125, 0.5, 0.125, 0.5, 0.25, 0.5, 0.3125, 0.5, 0.25, 0.5, 0.125, 0.5, 0.125, 0.75, 0.125, 0.5, 0.125, 0.75, 0.125, 0.5, 0.125, 0.5, 0.125, 0.5, 0.1875, 0.5, 0.125, 0.5, 0.125, 0.5, 0.125, 0.75, 0.125, 0.75, 0.125, 0.75, 0.125, 0.5, 0.125, 0.5, 0.125, 0.5, 0.125, 0.75, 0.125, 0.75, 0.875, 0.5, 0.8125, 0.5, 0.8125, 0.5, 0.125, 0.75, 0.125, 0.5, 0.125, 0.5, 0.125, 0.5, 0.125, 0.75, 0.125, 0.75, 0.125, 0.75, 0.125, 0.5, 0.125, 0.5, 0.125, 0.75, 0.125, 0.5, 0.125, 0.5, 0.125, 0.5, 0.125, 0.75, 0.125, 0.75, 0.125, 0.75, 0.125, 0.5, 0.125, 0.5, 0.125, 0.5, 0.125, 0.75, 0.125, 0.75, 0.125, 0.75, 0.125, 0.5, 0.125, 0.5, 0.125, 0.5, 0.125, 0.75, 0.125, 0.75, 0.125, 0.5, 0.125, 0.75, 0.125, 0.75, 0.125, 0.5, 0.125, 0.75, 0.125, 0.75, 0.125, 0.5, 0.125, 0.75, 0.125, 0.75, 0.125, 0.75, 0.125, 0.5, 0.125, 0.5, 0.125, 0.75, 0.125, 0.5, 0.125, 0.5, 0.125, 0.5, 0.125, 0.5, 0.125, 0.5625, 0.125, 0.5, 0.125, 0.75, 0.125, 0.75, 0.125, 0.75, 0.125, 0.5, 0.125, 0.75, 0.125, 0.5, 0.125, 0.75, 0.125, 0.5, 0.125, 0.75, 0.125, 0.5, 0.125, 0.5, 0.125, 0.5, 0.125, 0.75, 0.125, 0.5, 0.125, 0.5, 0.125, 0.75, 0.125, 0.75, 0.125, 0.75, 0.125, 0.5, 0.125, 0.75, 0.9375, 0.5, 1.0, 0.5, 0.9375, 0.5, 0.5, 0.5, 0.4375, 0.5, 0.4375, 0.5, 0.125, 0.5, 0.125, 0.75, 0.125, 0.5, 0.125, 0.75, 0.125, 0.5, 0.125, 0.5, 0.5625, 0.5, 0.5, 0.5, 0.5625, 0.5, 0.125, 0.5, 0.125, 0.75, 0.125, 0.5, 0.125, 0.75, 0.125, 0.5, 0.125, 0.5, 0.875, 0.5, 0.8125, 0.5, 0.8125, 0.5, 0.375, 0.5, 0.375, 0.5, 0.375, 0.5, 0.125, 0.5, 0.125, 0.75, 0.125, 0.5, 0.125, 0.75, 0.125, 0.5, 0.125, 0.5, 0.125, 0.5, 0.125, 0.75, 0.125, 0.75, 0.125, 0.75, 0.125, 0.5, 0.125, 0.5, 0.125, 0.75, 0.125, 0.5, 0.125, 0.75, 0.375, 0.75, 0.375, 0.5, 0.375, 0.5, 0.6875, 0.5, 0.625, 0.5, 0.625, 0.5, 1.0, 0.5, 0.9375, 0.5, 0.9375, 0.5, 0.125, 0.75, 0.125, 0.5, 0.125, 0.75, 0.125, 0.5, 0.125, 0.75, 0.125, 0.75, 0.125, 0.75, 0.125, 0.5, 0.125, 0.75, 0.125, 0.75, 0.125, 0.5, 0.125, 0.5, 0.125, 0.75, 0.125, 0.5, 0.125, 0.5, 0.125, 0.75, 0.125, 0.5, 0.125, 0.75, 0.125, 0.75, 0.125, 0.5, 0.125, 0.5, 0.125, 0.5, 0.125, 0.75, 0.125, 0.75, 0.375, 0.5, 0.375, 0.5, 0.375, 0.5, 0.1875, 0.5, 0.25, 0.5, 0.1875, 0.5, 0.875, 0.5, 0.8125, 0.5, 0.8125, 0.5, 0.375, 0.5, 0.375, 0.5, 0.375, 0.5, 0.375, 0.5, 0.375, 1.0, 0.375, 1.0, 0.375, 0.5, 0.375, 0.5, 0.375, 0.5, 0.125, 0.6875, 0.125, 0.75, 0.125, 0.75, 0.125, 0.75, 0.125, 0.5, 0.125, 0.5, 0.125, 0.5, 0.125, 0.5, 0.125, 0.5, 0.375, 0.5, 0.375, 0.5, 0.375, 0.625, 0.375, 0.5, 0.375, 0.75, 0.375, 0.625, 0.375, 0.5, 0.125, 0.75, 0.375, 0.75, 0.0625, 0.5, 0.125, 0.5, 0.0625, 0.5, 0.0, 0.5, 0.0625, 0.5, 0.0, 0.5, 0.375, 0.75, 0.375, 0.5, 0.375, 0.5, 0.375, 0.75, 0.375, 0.75, 0.375, 0.5, 0.125, 0.5, 0.125, 0.5, 0.125, 0.75, 0.125, 0.5, 0.125, 0.75, 0.125, 0.75, 0.0, 0.5, 0.0625, 0.5, 0.0, 0.5, 0.125, 0.5, 0.1875, 0.5, 0.125, 0.5, 0.125, 0.75, 0.125, 0.5, 0.125, 0.5, 0.125, 0.75, 0.125, 0.5, 0.125, 0.5, 0.125, 0.75, 0.125, 0.5, 0.125, 0.5, 0.125, 0.5, 0.125, 0.75, 0.125, 0.75, 0.125, 0.75, 0.125, 0.5, 0.125, 0.5, 0.125, 0.5, 0.125, 0.75, 0.125, 0.75, 0.125, 0.75, 0.125, 0.5, 0.125, 0.5, 0.125, 0.75, 0.125, 0.5, 0.125, 0.5, 0.125, 0.5, 0.125, 0.75, 0.125, 0.75, 0.125, 0.5, 0.125, 0.75, 0.125, 0.75, 0.125, 0.75, 0.125, 0.5, 0.125, 0.5, 0.125, 0.5, 0.125, 0.75, 0.125, 0.75, 0.125, 0.5, 0.125, 0.75, 0.125, 0.75, 0.125, 0.75, 0.125, 0.75, 0.125, 0.6875, 0.125, 0.75, 0.125, 0.75, 0.125, 0.6875, 0.125, 0.75, 0.125, 0.5625, 0.125, 0.5, 0.125, 0.5625, 0.125, 0.5, 0.125, 0.5, 0.125, 0.75, 0.125, 0.5, 0.125, 0.5, 0.125, 0.5, 0.125, 0.75, 0.125, 0.75, 0.125, 0.75, 0.125, 0.5, 0.125, 0.75, 0.125, 0.5, 0.125, 0.75, 0.125, 0.5, 0.125, 0.5, 0.125, 0.75, 0.125, 0.75, 0.5625, 0.5, 0.5, 0.5, 0.5, 0.5, 0.125, 0.75, 0.125, 0.5, 0.125, 0.5, 0.125, 0.75, 0.125, 0.5, 0.125, 0.75, 0.125, 0.5, 0.125, 0.75, 0.125, 0.75, 0.125, 0.75, 0.125, 0.5, 0.125, 0.5, 0.125, 0.5, 0.125, 0.75, 0.125, 0.75, 0.125, 0.75, 0.125, 0.5, 0.125, 0.5, 0.125, 0.75, 0.125, 0.5, 0.125, 0.5, 0.125, 0.5, 0.125, 0.75, 0.125, 0.75, 0.125, 0.5, 0.125, 0.75, 0.125, 0.75, 0.125, 0.75, 0.125, 0.5, 0.125, 0.5, 0.125, 0.75, 0.125, 0.5, 0.125, 0.5, 0.125, 0.5, 0.125, 0.75, 0.125, 0.75, 0.125, 0.75, 0.125, 0.5, 0.125, 0.75, 0.125, 0.75, 0.125, 0.5, 0.125, 0.75, 0.125, 0.75, 0.125, 0.5, 0.125, 0.5, 0.125, 0.75, 0.125, 0.5, 0.125, 0.5, 0.125, 0.75, 0.125, 0.5, 0.125, 0.5, 0.375, 0.5, 0.375, 0.75, 0.375, 0.5, 0.125, 0.5, 0.125, 0.75, 0.125, 0.75, 0.625, 0.5, 0.5625, 1.0, 0.625, 1.0, 0.75, 0.5, 0.6875, 0.5, 0.6875, 0.5, 0.5625, 0.5, 0.5, 0.5, 0.5, 0.5, 0.4375, 0.5, 0.375, 0.5, 0.375, 0.5, 0.3125, 0.5, 0.375, 0.5, 0.3125, 0.5, 0.375, 0.5, 0.375, 0.5, 0.375, 0.5, 0.0625, 0.5, 0.125, 0.5, 0.0625, 0.5, 0.375, 0.5, 0.375, 0.75, 0.375, 0.75, 0.125, 0.5, 0.1875, 0.5, 0.125, 0.5, 0.375, 0.5, 0.375, 0.5, 0.375, 0.5, 0.375, 0.5, 0.375, 0.5, 0.375, 0.5, 0.875, 0.5, 0.8125, 0.5, 0.8125, 0.5, 0.625, 0.4147, 0.375, 0.3297, 0.625, 0.4147, 0.5, 0.5, 0.5, 0.5, 0.5, 0.5, 0.125, 0.75, 0.125, 0.5, 0.125, 0.5, 0.9375, 0.5, 1.0, 0.5, 0.9375, 0.5, 0.6875, 1.0, 0.75, 1.0, 0.75, 0.5, 0.375, 0.5, 0.375, 0.75, 0.375, 0.75, 0.375, 0.5, 0.375, 1.0, 0.375, 0.5, 0.375, 0.5, 0.375, 0.75, 0.375, 0.75, 0.125, 0.5, 0.0625, 0.5, 0.0625, 0.5, 0.3125, 1.0, 0.25, 0.5, 0.25, 1.0, 0.875, 0.5, 0.9375, 1.0, 0.9375, 0.5, 0.375, 0.75, 0.375, 0.5, 0.375, 0.75, 0.375, 0.5, 0.375, 1.0, 0.375, 1.0, 0.9375, 0.5, 1.0, 0.5, 0.9375, 0.5, 0.8125, 0.5, 0.75, 0.5, 0.75, 0.5, 0.375, 0.5, 0.375, 0.5, 0.375, 0.5, 0.5, 0.5, 0.4375, 1.0, 0.5, 1.0, 0.3125, 0.5, 0.375, 0.5, 0.3125, 0.5, 0.125, 0.75, 0.125, 0.5, 0.125, 0.5, 0.125, 0.5, 0.125, 0.75, 0.125, 0.75, 0.375, 0.5, 0.375, 0.5, 0.375, 0.5, 0.375, 0.25, 0.375, 0.25, 0.375, 0.25, 0.125, 0.75, 0.125, 0.5, 0.125, 0.75, 0.125, 0.75, 0.125, 0.5, 0.125, 0.5, 0.125, 0.5, 0.125, 0.75, 0.125, 0.75, 0.125, 0.75, 0.125, 0.5, 0.125, 0.5, 0.125, 0.5, 0.125, 0.75, 0.125, 0.75, 0.125, 0.75, 0.125, 0.5, 0.125, 0.5, 0.375, 0.5, 0.375, 0.5, 0.375, 0.5, 0.375, 0.5, 0.375, 1.0, 0.375, 0.5, 0.125, 0.5, 0.125, 0.75, 0.125, 0.75, 0.125, 0.5, 0.125, 0.75, 0.125, 0.75, 0.08029, 0.08029, 0.08029, 0.08029, 0.25, 0.01, 0.125, 0.5, 0.125, 0.75, 0.125, 0.5, 0.375, 0.5, 0.375, 0.5, 0.375, 0.5, 0.375, 1.0, 0.375, 1.0, 0.375, 1.0, 0.875, 0.5, 0.8125, 0.5, 0.8125, 0.5, 0.8125, 0.5, 0.75, 0.5, 0.75, 0.5, 0.75, 0.5, 0.6875, 0.5, 0.6875, 0.5, 0.375, 0.25, 0.375, 0.25, 0.375, 0.25, 0.5, 0.5, 0.5, 0.5, 0.5, 0.5, 0.8125, 0.5, 0.8125, 0.5, 0.75, 0.5, 0.125, 0.75, 0.375, 0.5, 0.125, 0.5, 0.0, 0.5, 0.0625, 0.5, 0.0, 0.5, 0.375, 0.5, 0.375, 1.0, 0.375, 0.5, 0.375, 0.5, 0.375, 0.625, 0.375, 0.75, 0.125, 0.5, 0.125, 0.5, 0.125, 0.5, 0.375, 1.0, 0.375, 0.5, 0.375, 0.5, 0.6875, 0.5, 0.625, 0.5, 0.6875, 0.5, 0.375, 0.625, 0.375, 0.5, 0.375, 0.5, 0.8125, 0.5, 0.75, 0.5, 0.75, 0.5, 0.375, 0.5, 0.625, 0.5, 0.625, 0.4147, 0.125, 0.75, 0.125, 0.5, 0.125, 0.5, 0.5803, 0.4197, 0.5283, 0.3418, 0.5803, 0.08029, 0.5, 0.5, 0.4375, 0.5, 0.4375, 0.5, 0.375, 0.5, 0.375, 0.5, 0.375, 0.5, 0.375, 0.5, 0.375, 0.5, 0.375, 0.5, 0.1875, 0.5, 0.25, 0.5, 0.1875, 0.5, 0.375, 0.5, 0.375, 0.5, 0.375, 0.5, 0.25, 0.5, 0.3125, 0.5, 0.25, 0.5, 0.5, 1.0, 0.5, 1.0, 0.5, 0.5, 0.125, 0.5, 0.125, 0.75, 0.125, 0.75, 0.375, 0.25, 0.375, 0.25, 0.375, 0.25, 0.375, 0.75, 0.375, 0.75, 0.375, 0.625, 0.375, 0.5, 0.125, 0.5, 0.125, 0.5, 0.125, 0.75, 0.125, 0.75, 0.125, 0.75, 0.375, 0.25, 0.125, 0.5, 0.375, 0.25, 0.375, 0.25, 0.125, 0.5, 0.125, 0.5, 0.375, 1.0, 0.375, 1.0, 0.375, 1.0, 0.375, 0.5, 0.375, 0.5, 0.375, 0.5, 0.375, 0.409, 0.625, 0.3705, 0.375, 0.409, 0.625, 0.3942, 0.375, 0.371, 0.375, 0.371, 0.625, 0.3942, 0.375, 0.371, 0.375, 0.371, 0.375, 0.3297, 0.625, 0.4147, 0.375, 0.3297, 0.375, 0.371, 0.625, 0.3942, 0.375, 0.371, 0.284, 0.5, 0.125, 0.5, 0.2047, 0.5, 0.375, 0.3297, 0.625, 0.4147, 0.375, 0.3297, 0.375, 0.371, 0.625, 0.3942, 0.375, 0.371, 0.375, 0.3297, 0.625, 0.4147, 0.375, 0.3297, 0.625, 0.3942, 0.375, 0.371, 0.375, 0.371, 0.375, 0.371, 0.625, 0.3942, 0.625, 0.3942, 0.625, 0.3705, 0.375, 0.409, 0.625, 0.3705, 0.625, 0.3705, 0.375, 0.409, 0.625, 0.3705, 0.375, 0.371, 0.625, 0.3942, 0.625, 0.3942, 0.375, 0.409, 0.625, 0.3705, 0.625, 0.3705, 0.625, 0.3942, 0.375, 0.371, 0.375, 0.371, 0.625, 0.3705, 0.375, 0.409, 0.625, 0.3705, 0.625, 0.3705, 0.375, 0.409, 0.625, 0.3705, 0.375, 0.371, 0.625, 0.4147, 0.625, 0.3942, 0.625, 0.4147, 0.375, 0.3297, 0.375, 0.3297, 0.625, 0.3942, 0.375, 0.409, 0.375, 0.371, 0.375, 0.5, 0.375, 0.5, 0.375, 1.0, 0.375, 0.75, 0.375, 0.75, 0.375, 0.75, 0.125, 0.5, 0.125, 0.5, 0.125, 0.75, 0.375, 0.371, 0.375, 0.371, 0.625, 0.3942, 0.125, 0.5, 0.375, 0.5, 0.375, 0.25, 0.375, 0.5, 0.375, 0.5, 0.375, 0.25, 0.375, 0.5, 0.375, 1.0, 0.375, 1.0, 0.125, 0.75, 0.125, 0.75, 0.125, 0.5, 0.375, 0.5, 0.375, 0.5, 0.375, 0.5, 0.375, 0.5, 0.375, 0.5, 0.375, 0.5, 0.375, 0.5, 0.375, 0.5, 0.375, 0.5, 0.375, 0.5, 0.375, 0.5, 0.375, 0.5, 0.375, 0.5, 0.375, 0.5, 0.375, 0.5, 0.375, 0.5, 0.375, 0.5, 0.375, 0.5, 0.375, 0.5, 0.375, 0.5, 0.375, 0.5, 0.375, 0.5, 0.375, 0.5, 0.375, 0.5, 0.375, 0.5, 0.375, 0.5, 0.375, 0.5, 0.375, 0.5, 0.375, 0.5, 0.375, 0.5, 0.375, 0.5, 0.375, 0.5, 0.375, 0.5, 0.375, 0.5, 0.375, 0.5, 0.375, 0.5, 0.375, 0.5, 0.375, 0.5, 0.375, 0.5, 0.375, 0.5, 0.375, 0.5, 0.375, 0.5, 0.375, 1.0, 0.375, 1.0, 0.375, 1.0, 0.375, 1.0, 0.375, 1.0, 0.375, 1.0, 0.375, 1.0, 0.375, 1.0, 0.375, 1.0, 0.375, 1.0, 0.375, 1.0, 0.375, 1.0, 0.375, 1.0, 0.375, 1.0, 0.375, 1.0, 0.9375, 0.5, 0.9375, 0.5, 0.875, 0.5, 0.3125, 0.5, 0.3125, 0.5, 0.25, 0.5, 0.3125, 0.5, 0.25, 0.5, 0.25, 0.5, 0.25, 0.5, 0.25, 0.5, 0.3125, 0.5, 0.375, 0.5, 0.375, 0.5, 0.375, 0.5, 0.375, 0.5, 0.375, 0.5, 0.375, 0.5, 0.375, 0.5, 0.375, 0.75, 0.375, 0.75, 0.25, 0.5, 0.3125, 0.5, 0.3125, 0.5, 0.625, 0.3942, 0.625, 0.3942, 0.625, 0.4147, 0.625, 0.3942, 0.625, 0.3942, 0.625, 0.4147, 0.625, 0.4147, 0.625, 0.3942, 0.625, 0.4147, 0.625, 0.3942, 0.625, 0.4147, 0.625, 0.4147, 0.625, 0.4147, 0.625, 0.4147, 0.625, 0.3942, 0.625, 0.4147, 0.625, 0.4147, 0.625, 0.3942, 0.625, 0.3942, 0.625, 0.3942, 0.625, 0.4147, 0.625, 0.3942, 0.625, 0.3942, 0.625, 0.4147, 0.625, 0.4147, 0.625, 0.5, 0.625, 0.75, 0.625, 0.3942, 0.625, 0.4147, 0.625, 0.4147, 0.625, 0.3942, 0.625, 0.3942, 0.625, 0.3705, 0.625, 0.3942, 0.625, 0.3942, 0.625, 0.3705, 0.625, 0.3942, 0.625, 0.3942, 0.625, 0.3705, 0.625, 0.3942, 0.625, 0.4147, 0.625, 0.3705, 0.625, 0.3705, 0.625, 0.3942, 0.625, 0.3705, 0.625, 0.4147, 0.625, 0.75, 0.625, 0.3705, 0.625, 0.75, 0.625, 0.0, 0.625, 0.3705, 0.625, 0.0, 0.625, 0.25, 0.625, 0.3705, 0.625, 0.3705, 0.625, 0.3705, 0.625, 0.3942, 0.625, 0.3705, 0.625, 0.3705, 0.625, 0.3942, 0.625, 0.3942, 0.625, 0.3942, 0.625, 0.3705, 0.625, 0.3942, 0.625, 0.3942, 0.625, 0.3705, 0.625, 0.3705, 0.625, 0.3942, 0.625, 0.3705, 0.625, 0.3705, 0.625, 0.3705, 0.625, 0.3942, 0.1875, 0.5, 0.25, 0.5, 0.25, 0.5, 0.125, 0.75, 0.125, 0.5, 0.125, 0.5, 0.125, 0.5, 0.125, 0.5, 0.125, 0.5, 0.375, 0.5, 0.4375, 0.5, 0.4375, 0.5, 0.375, 0.75, 0.375, 0.75, 0.375, 0.5, 0.375, 0.75, 0.375, 0.75, 0.375, 0.75, 0.125, 0.75, 0.125, 0.75, 0.125, 0.5, 0.375, 0.5, 0.375, 0.5, 0.375, 0.75, 0.125, 0.75, 0.125, 0.75, 0.125, 0.75, 0.125, 0.75, 0.125, 0.5, 0.125, 0.75, 0.375, 0.75, 0.375, 0.75, 0.375, 0.75, 0.125, 0.5, 0.125, 0.5, 0.125, 0.75, 0.5, 0.5, 0.5, 0.5, 0.4375, 0.5, 0.375, 0.75, 0.375, 0.75, 0.375, 0.5, 0.375, 0.75, 0.375, 0.75, 0.375, 0.75, 0.375, 0.5, 0.375, 0.5, 0.375, 0.75, 0.375, 0.75, 0.375, 0.75, 0.375, 0.75, 0.375, 0.75, 0.375, 0.75, 0.375, 0.75, 0.1875, 0.5, 0.25, 0.5, 0.25, 0.5, 0.5625, 0.5, 0.5625, 0.5, 0.5, 0.5, 0.5, 0.5, 0.5, 0.5, 0.4375, 0.5, 0.5625, 0.5, 0.5625, 0.5, 0.5, 0.5, 0.5, 1.0, 0.5, 0.5, 0.5, 0.5, 0.625, 0.5, 0.625, 0.5, 0.5625, 0.5, 0.125, 0.75, 0.125, 0.75, 0.125, 0.5, 0.375, 0.5, 0.4375, 0.5, 0.4375, 0.5, 0.5, 0.5, 0.5, 0.5, 0.4375, 0.5, 0.375, 0.5, 0.375, 0.75, 0.375, 0.75, 0.125, 0.5, 0.125, 0.5, 0.125, 0.75, 0.375, 0.5, 0.375, 0.5, 0.375, 0.5, 0.375, 0.5, 0.375, 0.5, 0.375, 0.75, 0.375, 0.75, 0.375, 0.75, 0.375, 0.5, 0.375, 0.75, 0.375, 0.75, 0.375, 0.5, 0.375, 0.5, 0.375, 0.5, 0.375, 0.75, 0.125, 0.5, 0.125, 0.5, 0.125, 0.75, 1.0, 0.5, 1.0, 0.5, 0.9375, 0.5, 0.375, 0.5, 0.375, 0.5, 0.375, 0.75, 0.375, 0.75, 0.375, 0.75, 0.375, 0.5, 0.375, 0.75, 0.375, 0.75, 0.375, 0.5, 0.375, 0.5, 0.375, 0.5, 0.375, 0.75, 0.375, 0.5, 0.375, 0.5, 0.375, 0.75, 0.375, 0.5, 0.375, 0.5, 0.375, 0.75, 0.3125, 0.5, 0.3125, 1.0, 0.375, 1.0, 0.9375, 0.5, 0.9375, 0.5, 0.875, 0.5, 0.875, 0.5, 0.9375, 0.5, 0.9375, 0.5, 0.375, 0.25, 0.375, 0.25, 0.625, 0.3705, 0.375, 0.25, 0.375, 0.25, 0.375, 0.5, 0.625, 0.3705, 0.375, 0.25, 0.375, 0.409, 0.375, 0.25, 0.375, 0.25, 0.375, 0.5, 0.375, 0.5, 0.375, 0.409, 0.375, 0.25, 0.625, 0.3705, 0.625, 0.25, 0.375, 0.25, 0.625, 0.25, 0.375, 0.25, 0.375, 0.25, 0.375, 0.0, 0.375, 0.25, 0.625, 0.25, 0.0625, 1.0, 0.0625, 0.5, 0.0, 0.5, 0.5625, 0.5, 0.5625, 0.5, 0.5, 0.5, 0.375, 0.75, 0.375, 0.5, 0.375, 0.625, 0.375, 0.5, 0.375, 0.5, 0.375, 0.625, 0.125, 0.75, 0.125, 0.75, 0.125, 0.5, 0.125, 0.75, 0.375, 0.25, 0.125, 0.5, 0.375, 0.25, 0.375, 0.25, 0.125, 0.5, 0.375, 0.25, 0.375, 0.25, 0.125, 0.5, 0.4375, 0.5, 0.375, 0.5, 0.375, 1.0, 0.9375, 0.5, 1.0, 0.5, 1.0, 0.5, 0.3125, 0.5, 0.375, 0.5, 0.375, 0.5, 0.5625, 0.5, 0.5, 0.5, 0.5, 1.0, 0.875, 0.5, 0.9375, 0.5, 0.9375, 0.5, 0.625, 0.5, 0.625, 0.5, 0.5625, 0.5, 0.125, 0.75, 0.125, 0.75, 0.125, 0.5, 0.0625, 0.5, 0.125, 0.5, 0.125, 0.5, 0.75, 0.5, 0.75, 0.5, 0.6875, 0.5, 0.5625, 0.5, 0.5625, 0.5, 0.5, 0.5, 0.0, 0.5, 0.0625, 0.5, 0.0625, 0.5, 0.125, 0.5, 0.125, 0.5, 0.125, 0.75, 0.6875, 0.5, 0.6875, 0.5, 0.625, 0.5, 0.375, 0.75, 0.375, 0.75, 0.375, 0.5, 0.8125, 0.5, 0.8125, 0.5, 0.75, 0.5, 0.375, 0.5, 0.375, 0.5, 0.375, 0.5, 0.125, 1.0, 0.125, 0.5, 0.0625, 0.5, 0.9375, 0.5, 0.9375, 1.0, 1.0, 1.0, 0.75, 0.5, 0.75, 0.5, 0.6875, 0.5, 0.6875, 0.5, 0.625, 0.5, 0.625, 1.0, 0.9375, 0.5, 0.9375, 0.5, 0.875, 0.5, 0.125, 0.5, 0.1875, 0.5, 0.1875, 0.5, 0.125, 0.5, 0.125, 0.5, 0.125, 0.75, 0.125, 0.5, 0.125, 0.5, 0.125, 0.75, 0.0, 0.5, 0.0625, 0.5, 0.0625, 0.5, 0.375, 0.5, 0.375, 0.5, 0.375, 0.5, 0.8125, 0.5, 0.75, 0.5, 0.75, 1.0, 0.625, 0.5, 0.625, 0.5, 0.5625, 0.5, 0.8125, 1.0, 0.875, 1.0, 0.875, 0.5, 0.3125, 0.5, 0.375, 0.5, 0.375, 0.5, 0.3125, 0.5, 0.375, 0.5, 0.375, 0.5, 0.375, 0.5, 0.375, 0.5, 0.375, 0.5, 0.375, 0.5, 0.375, 0.5, 0.375, 0.5, 0.375, 0.5, 0.375, 0.5, 0.375, 0.5, 0.375, 0.5, 0.375, 0.5, 0.375, 0.5, 0.375, 0.5, 0.375, 0.5, 0.375, 0.5, 0.125, 0.5, 0.125, 0.5, 0.125, 0.75, 0.625, 0.5, 0.625, 0.5, 0.5625, 0.5, 0.375, 0.5, 0.375, 0.5, 0.375, 0.5, 0.9375, 0.5, 1.0, 0.5, 1.0, 0.5, 0.375, 0.75, 0.375, 0.75, 0.375, 0.625, 0.375, 0.75, 0.375, 0.625, 0.375, 0.625, 0.375, 0.625, 0.375, 0.5, 0.375, 0.5, 0.125, 0.5, 0.1875, 0.5, 0.1875, 0.5, 0.125, 0.75, 0.125, 0.75, 0.125, 0.5, 0.375, 0.5, 0.375, 0.5, 0.375, 0.5, 0.125, 0.5, 0.125, 0.5, 0.125, 0.75, 0.875, 0.5, 0.9375, 0.5, 0.9375, 0.5, 0.125, 0.5, 0.125, 0.75, 0.125, 0.75, 0.4375, 0.5, 0.4375, 0.5, 0.375, 0.5, 0.0625, 0.5, 0.125, 0.5, 0.125, 0.5, 0.0, 0.5, 0.0625, 0.5, 0.0625, 0.5, 0.375, 0.75, 0.375, 0.75, 0.375, 0.75, 0.1875, 1.0, 0.1875, 0.5, 0.125, 0.5, 0.0625, 0.5, 0.125, 0.5, 0.125, 0.5, 0.375, 0.5, 0.375, 0.5, 0.375, 0.5, 0.4375, 0.5, 0.4375, 0.5, 0.375, 0.5, 0.8125, 0.5, 0.8125, 0.5, 0.75, 0.5, 0.0, 0.5, 0.0625, 0.5, 0.0625, 0.5, 0.1875, 0.5, 0.25, 0.5, 0.25, 0.5, 0.125, 0.5, 0.1875, 0.5, 0.1875, 0.5, 0.9375, 0.5, 0.9375, 0.5, 0.875, 0.5, 0.3125, 0.5, 0.375, 0.5, 0.375, 0.5, 0.625, 0.5, 0.625, 0.5, 0.5625, 0.5, 0.25, 0.5, 0.3125, 0.5, 0.3125, 0.5, 0.75, 0.5, 0.75, 0.5, 0.6875, 0.5, 0.125, 0.75, 0.125, 0.75, 0.125, 0.5, 0.125, 0.75, 0.125, 0.75, 0.125, 0.5, 0.25, 0.5, 0.25, 0.5, 0.1875, 0.5, 0.25, 0.5, 0.1875, 0.5, 0.1875, 0.5, 0.1875, 0.5, 0.1875, 1.0, 0.25, 1.0, 0.125, 0.5, 0.125, 0.75, 0.125, 0.75, 0.375, 0.75, 0.375, 0.75, 0.375, 0.75, 0.875, 0.5, 0.875, 0.5, 0.8125, 0.5, 0.125, 0.75, 0.125, 0.75, 0.125, 0.5, 0.375, 0.5, 0.375, 0.5, 0.3125, 0.5, 0.375, 0.5, 0.375, 0.5, 0.375, 0.5, 0.375, 0.5, 0.375, 0.5, 0.375, 0.75, 0.125, 0.75, 0.125, 0.75, 0.125, 0.5, 0.125, 0.5, 0.125, 0.75, 0.125, 0.75, 0.125, 0.5, 0.125, 0.5, 0.125, 0.75, 0.125, 0.5, 0.125, 0.5, 0.125, 0.75, 0.125, 0.5, 0.125, 0.5, 0.125, 0.75, 0.625, 0.5, 0.375, 0.5, 0.375, 0.75, 0.125, 0.75, 0.125, 0.75, 0.125, 0.5, 0.375, 1.0, 0.375, 1.0, 0.375, 1.0, 0.125, 0.5, 0.125, 0.5, 0.125, 0.75, 0.125, 0.75, 0.125, 0.75, 0.125, 0.5, 0.125, 0.75, 0.125, 0.75, 0.125, 0.5, 0.125, 0.75, 0.125, 0.5, 0.125, 0.5, 0.125, 0.5, 0.125, 0.5, 0.125, 0.75, 0.375, 1.0, 0.375, 1.0, 0.375, 1.0, 0.375, 0.5, 0.4375, 0.5, 0.5, 0.5, 0.4375, 0.5, 0.5, 0.5, 0.5, 0.5, 0.5, 0.5, 0.4375, 0.5, 0.5, 0.5, 0.5, 0.5, 0.5, 0.5, 0.375, 0.5, 0.5, 0.5, 0.5, 0.5, 0.375, 0.5, 0.5, 0.5, 0.5, 0.5, 0.4375, 0.5, 0.4375, 0.5, 0.375, 0.5, 0.375, 0.5, 0.4375, 0.5, 0.375, 0.5, 0.5, 0.5, 0.375, 0.5, 0.375, 0.5, 0.5, 0.5, 0.375, 0.5, 0.375, 0.5, 0.375, 0.5, 0.375, 0.5, 0.375, 0.5, 0.375, 0.5, 0.375, 0.5, 0.375, 0.5, 0.375, 0.5, 0.375, 0.5, 0.375, 0.5, 0.375, 0.5, 0.375, 0.5, 0.375, 0.5, 0.375, 0.5, 0.375, 0.5, 0.375, 0.5, 0.375, 0.5, 0.375, 0.5, 0.5, 0.5, 0.375, 0.5, 0.125, 0.5, 0.125, 0.5, 0.125, 0.75, 0.125, 0.75, 0.125, 0.75, 0.125, 0.5, 0.125, 0.5, 0.125, 0.5, 0.125, 0.75, 0.125, 0.75, 0.125, 0.75, 0.125, 0.5, 0.375, 0.5, 0.375, 1.0, 0.375, 1.0, 0.125, 0.75, 0.125, 0.75, 0.125, 0.5, 0.375, 0.5, 0.375, 0.5, 0.375, 0.75, 0.125, 0.75, 0.125, 0.75, 0.125, 0.5, 0.875, 0.5, 0.875, 0.5, 0.8125, 0.5, 0.125, 0.75, 0.125, 0.75, 0.125, 0.5, 0.125, 0.5, 0.125, 0.5, 0.125, 0.75, 0.125, 0.5, 0.125, 0.5, 0.125, 0.75, 0.125, 0.5, 0.125, 0.5, 0.125, 0.75, 0.125, 0.5, 0.125, 0.5, 0.125, 0.75, 0.125, 0.75, 0.125, 0.75, 0.125, 0.5, 0.375, 1.0, 0.375, 1.0, 0.375, 1.0, 0.125, 0.5, 0.125, 0.5, 0.125, 0.75, 0.125, 0.5, 0.125, 0.75, 0.125, 0.75, 0.125, 0.5, 0.125, 0.5, 0.125, 0.75, 0.125, 0.75, 0.125, 0.75, 0.125, 0.5, 0.125, 0.75, 0.125, 0.75, 0.125, 0.5, 0.125, 0.5, 0.125, 0.5, 0.125, 0.75, 0.125, 0.75, 0.125, 0.75, 0.125, 0.5, 0.25, 0.5, 0.3125, 0.5, 0.3125, 0.5, 0.125, 0.75, 0.125, 0.75, 0.125, 0.5, 0.125, 0.5, 0.1875, 0.5, 0.1875, 0.5, 0.125, 0.5, 0.125, 0.5, 0.125, 0.75, 0.125, 0.75, 0.125, 0.75, 0.125, 0.5, 0.125, 0.5, 0.125, 0.5, 0.125, 0.75, 0.875, 0.5, 0.875, 0.5, 0.8125, 0.5, 0.125, 0.75, 0.125, 0.75, 0.125, 0.5, 0.125, 0.5, 0.125, 0.5, 0.125, 0.75, 0.125, 0.75, 0.125, 0.75, 0.125, 0.5, 0.125, 0.75, 0.125, 0.75, 0.125, 0.5, 0.125, 0.5, 0.125, 0.5, 0.125, 0.75, 0.125, 0.5, 0.125, 0.75, 0.125, 0.75, 0.125, 0.75, 0.125, 0.75, 0.125, 0.75, 0.125, 0.5, 0.125, 0.5, 0.125, 0.75, 0.125, 0.75, 0.125, 0.75, 0.125, 0.5, 0.125, 0.5, 0.125, 0.5, 0.125, 0.75, 0.125, 0.5, 0.125, 0.5, 0.125, 0.75, 0.125, 0.5, 0.125, 0.5, 0.125, 0.75, 0.125, 0.5, 0.125, 0.5, 0.125, 0.75, 0.125, 0.75, 0.125, 0.75, 0.125, 0.5, 0.125, 0.75, 0.125, 0.75, 0.125, 0.5, 0.125, 0.5, 0.125, 0.5, 0.125, 0.75, 0.125, 0.75, 0.125, 0.5, 0.125, 0.5, 0.125, 0.5, 0.125, 0.75, 0.125, 0.75, 0.125, 0.75, 0.125, 0.75, 0.125, 0.5, 0.125, 0.5, 0.125, 0.75, 0.125, 0.75, 0.125, 0.5, 0.125, 0.5, 0.125, 0.75, 0.125, 0.75, 0.125, 0.5, 0.125, 0.5, 0.9375, 0.5, 1.0, 0.5, 1.0, 0.5, 0.5, 0.5, 0.5, 0.5, 0.4375, 0.5, 0.125, 0.5, 0.125, 0.75, 0.125, 0.75, 0.125, 0.75, 0.125, 0.75, 0.125, 0.5, 0.5625, 0.5, 0.5, 0.5, 0.5, 0.5, 0.125, 0.5, 0.125, 0.75, 0.125, 0.75, 0.125, 0.75, 0.125, 0.75, 0.125, 0.5, 0.875, 0.5, 0.875, 0.5, 0.8125, 0.5, 0.375, 0.5, 0.375, 0.5, 0.375, 0.5, 0.125, 0.75, 0.125, 0.75, 0.125, 0.5, 0.125, 0.5, 0.125, 0.5, 0.125, 0.75, 0.125, 0.75, 0.125, 0.75, 0.125, 0.5, 0.125, 0.75, 0.125, 0.5, 0.125, 0.5, 0.375, 0.75, 0.375, 0.75, 0.375, 0.5, 0.6875, 0.5, 0.6875, 0.5, 0.625, 0.5, 1.0, 0.5, 1.0, 0.5, 0.9375, 0.5, 0.125, 0.75, 0.125, 0.5, 0.125, 0.5, 0.125, 0.5, 0.125, 0.5, 0.125, 0.75, 0.125, 0.75, 0.125, 0.5, 0.125, 0.5, 0.125, 0.75, 0.125, 0.75, 0.125, 0.5, 0.125, 0.75, 0.125, 0.75, 0.125, 0.5, 0.125, 0.75, 0.125, 0.5, 0.125, 0.5, 0.125, 0.75, 0.125, 0.75, 0.125, 0.5, 0.125, 0.5, 0.125, 0.5, 0.125, 0.75, 0.375, 0.5, 0.375, 0.5, 0.375, 0.5, 0.1875, 0.5, 0.25, 0.5, 0.25, 0.5, 0.875, 0.5, 0.875, 0.5, 0.8125, 0.5, 0.375, 0.5, 0.375, 0.5, 0.375, 0.5, 0.375, 0.5, 0.375, 0.5, 0.375, 0.5, 0.375, 0.5, 0.375, 0.5, 0.375, 1.0, 0.375, 0.5, 0.375, 0.5, 0.375, 0.5, 0.125, 0.75, 0.125, 0.5, 0.125, 0.5625, 0.125, 0.5, 0.125, 0.5, 0.125, 0.5625, 0.125, 0.5625, 0.125, 0.6875, 0.125, 0.75, 0.125, 0.75, 0.125, 0.75, 0.125, 0.5, 0.125, 0.75, 0.125, 0.75, 0.125, 0.5, 0.125, 0.75, 0.125, 0.5, 0.125, 0.5, 0.125, 0.5, 0.125, 0.75, 0.125, 0.5, 0.375, 0.5, 0.125, 0.5, 0.125, 0.75, 0.0625, 0.5, 0.125, 0.5, 0.125, 0.5, 0.0, 0.5, 0.0625, 0.5, 0.0625, 0.5, 0.375, 0.75, 0.375, 0.5, 0.375, 0.5, 0.125, 0.5, 0.125, 0.5, 0.125, 0.75, 0.0, 0.5, 0.0625, 0.5, 0.0625, 0.5, 0.125, 0.5, 0.1875, 0.5, 0.1875, 0.5, 0.125, 0.75, 0.125, 0.75, 0.125, 0.5, 0.125, 0.75, 0.125, 0.75, 0.125, 0.5, 0.125, 0.75, 0.125, 0.75, 0.125, 0.5, 0.125, 0.5, 0.125, 0.5, 0.125, 0.75, 0.125, 0.75, 0.125, 0.75, 0.125, 0.5, 0.125, 0.5, 0.125, 0.5, 0.125, 0.75, 0.125, 0.75, 0.125, 0.75, 0.125, 0.5, 0.125, 0.75, 0.125, 0.75, 0.125, 0.5, 0.125, 0.5, 0.125, 0.5, 0.125, 0.75, 0.125, 0.75, 0.125, 0.75, 0.125, 0.5, 0.125, 0.5, 0.125, 0.5, 0.125, 0.75, 0.125, 0.5, 0.125, 0.5, 0.125, 0.75, 0.125, 0.75, 0.125, 0.6875, 0.125, 0.5625, 0.125, 0.75, 0.125, 0.75, 0.125, 0.5, 0.125, 0.5, 0.125, 0.5, 0.125, 0.75, 0.125, 0.75, 0.125, 0.5, 0.125, 0.5, 0.125, 0.5, 0.125, 0.75, 0.125, 0.75, 0.125, 0.5, 0.125, 0.5, 0.125, 0.75, 0.5625, 0.5, 0.5625, 0.5, 0.5, 0.5, 0.125, 0.75, 0.125, 0.75, 0.125, 0.5, 0.125, 0.75, 0.125, 0.5, 0.125, 0.5, 0.125, 0.5, 0.125, 0.5, 0.125, 0.75, 0.125, 0.75, 0.125, 0.75, 0.125, 0.5, 0.125, 0.75, 0.125, 0.75, 0.125, 0.5, 0.125, 0.75, 0.125, 0.75, 0.125, 0.5, 0.125, 0.5, 0.125, 0.5, 0.125, 0.75, 0.125, 0.5, 0.125, 0.5, 0.125, 0.75, 0.125, 0.75, 0.125, 0.75, 0.125, 0.5, 0.125, 0.75, 0.125, 0.75, 0.125, 0.5, 0.125, 0.5, 0.125, 0.5, 0.125, 0.75, 0.125, 0.75, 0.125, 0.5, 0.125, 0.5, 0.125, 0.75, 0.125, 0.5, 0.125, 0.5, 0.125, 0.75, 0.125, 0.75, 0.125, 0.5, 0.125, 0.75, 0.125, 0.75, 0.125, 0.5, 0.125, 0.75, 0.125, 0.75, 0.125, 0.5, 0.375, 0.5, 0.375, 0.75, 0.375, 0.75, 0.125, 0.5, 0.125, 0.5, 0.125, 0.75, 0.625, 0.5, 0.5625, 0.5, 0.5625, 1.0, 0.75, 0.5, 0.75, 0.5, 0.6875, 0.5, 0.5625, 0.5, 0.5625, 0.5, 0.5, 0.5, 0.4375, 0.5, 0.4375, 0.5, 0.375, 0.5, 0.3125, 0.5, 0.375, 0.5, 0.375, 0.5, 0.375, 0.5, 0.375, 0.5, 0.375, 0.5, 0.0625, 0.5, 0.125, 0.5, 0.125, 0.5, 0.375, 0.5, 0.375, 0.5, 0.375, 0.75, 0.125, 0.5, 0.1875, 0.5, 0.1875, 0.5, 0.375, 0.75, 0.375, 0.75, 0.375, 0.5, 0.375, 0.75, 0.375, 0.5, 0.375, 0.5, 0.375, 0.5, 0.375, 0.5, 0.375, 0.5, 0.875, 0.5, 0.875, 0.5, 0.8125, 0.5, 0.625, 0.4147, 0.375, 0.3297, 0.375, 0.3297, 0.5, 0.5, 0.5, 0.5, 0.5, 0.5, 0.5, 0.5, 0.5, 1.0, 0.5, 0.5, 0.5, 1.0, 0.5, 1.0, 0.5, 0.5, 0.5, 0.5, 0.5, 0.5, 0.5, 0.5, 0.125, 0.75, 0.125, 0.75, 0.125, 0.5, 0.9375, 0.5, 1.0, 0.5, 1.0, 0.5, 0.75, 0.5, 0.6875, 0.5, 0.75, 0.5, 0.6875, 0.5, 0.6875, 0.5, 0.75, 0.5, 0.6875, 0.5, 0.6875, 1.0, 0.75, 0.5, 0.375, 0.5, 0.375, 0.5, 0.375, 0.75, 0.375, 0.5, 0.375, 1.0, 0.375, 1.0, 0.375, 0.75, 0.375, 0.5, 0.375, 0.5, 0.375, 0.5, 0.375, 0.5, 0.375, 0.5, 0.0625, 0.5, 0.0625, 0.5, 0.125, 0.5, 0.125, 0.5, 0.125, 0.5, 0.0625, 0.5, 0.3125, 1.0, 0.3125, 0.5, 0.25, 0.5, 0.875, 0.5, 0.875, 1.0, 0.9375, 1.0, 0.375, 0.75, 0.375, 0.5, 0.375, 0.5, 0.375, 0.5, 0.375, 0.5, 0.375, 1.0, 0.9375, 0.5, 1.0, 0.5, 1.0, 0.5, 0.8125, 0.5, 0.8125, 0.5, 0.75, 0.5, 0.375, 0.5, 0.375, 0.5, 0.375, 0.5, 0.375, 0.5, 0.375, 0.5, 0.375, 0.5, 0.5, 0.5, 0.4375, 0.5, 0.4375, 1.0, 0.3125, 0.5, 0.375, 0.5, 0.375, 0.5, 0.125, 0.75, 0.125, 0.75, 0.125, 0.5, 0.125, 0.5, 0.125, 0.5, 0.125, 0.75, 0.375, 0.5, 0.375, 0.5, 0.375, 0.5, 0.375, 0.25, 0.375, 0.25, 0.375, 0.25, 0.125, 0.75, 0.125, 0.5, 0.125, 0.5, 0.125, 0.75, 0.125, 0.75, 0.125, 0.5, 0.125, 0.5, 0.125, 0.5, 0.125, 0.75, 0.125, 0.75, 0.125, 0.75, 0.125, 0.5, 0.125, 0.5, 0.125, 0.5, 0.125, 0.75, 0.125, 0.75, 0.125, 0.75, 0.125, 0.5, 0.375, 0.5, 0.375, 0.5, 0.375, 0.5, 0.375, 0.5, 0.375, 1.0, 0.375, 1.0, 0.125, 0.5, 0.125, 0.5, 0.125, 0.75, 0.125, 0.5, 0.125, 0.75, 0.125, 0.5, 0.125, 0.75, 0.125, 0.75, 0.125, 0.75, 0.08029, 0.08029, 0.02827, 0.1582, 0.01, 0.25, 0.01, 0.25, 0.02827, 0.3418, 0.25, 0.01, 0.02827, 0.3418, 0.08029, 0.4197, 0.25, 0.01, 0.08029, 0.4197, 0.1582, 0.4717, 0.3418, 0.02827, 0.1582, 0.4717, 0.25, 0.49, 0.4197, 0.08029, 0.25, 0.49, 0.3418, 0.4717, 0.4717, 0.1582, 0.3418, 0.4717, 0.4197, 0.4197, 0.49, 0.25, 0.4197, 0.4197, 0.4717, 0.3418, 0.49, 0.25, 0.49, 0.25, 0.4717, 0.1582, 0.3418, 0.4717, 0.4717, 0.1582, 0.4197, 0.08029, 0.25, 0.49, 0.4197, 0.08029, 0.3418, 0.02827, 0.1582, 0.4717, 0.3418, 0.02827, 0.25, 0.01, 0.08029, 0.4197, 0.25, 0.01, 0.25, 0.01, 0.08029, 0.08029, 0.25, 0.01, 0.25, 0.01, 0.08029, 0.08029, 0.25, 0.01, 0.25, 0.01, 0.1582, 0.02827, 0.08029, 0.08029, 0.08029, 0.08029, 0.08029, 0.08029, 0.08029, 0.08029, 0.08029, 0.08029, 0.08029, 0.08029, 0.25, 0.01, 0.1582, 0.02827, 0.08029, 0.08029, 0.25, 0.01, 0.08029, 0.08029, 0.08029, 0.08029, 0.08029, 0.08029, 0.08029, 0.08029, 0.08029, 0.08029, 0.08029, 0.08029, 0.08029, 0.08029, 0.08029, 0.08029, 0.08029, 0.08029, 0.08029, 0.08029, 0.08029, 0.08029, 0.08029, 0.08029, 0.08029, 0.08029, 0.08029, 0.08029, 0.08029, 0.08029, 0.01, 0.25, 0.25, 0.01, 0.08029, 0.08029, 0.08029, 0.08029, 0.08029, 0.08029, 0.125, 0.5, 0.125, 0.75, 0.125, 0.75, 0.375, 1.0, 0.375, 1.0, 0.375, 1.0, 0.375, 1.0, 0.375, 1.0, 0.375, 1.0, 0.375, 1.0, 0.375, 1.0, 0.375, 1.0, 0.375, 1.0, 0.375, 1.0, 0.375, 1.0, 0.375, 1.0, 0.375, 1.0, 0.375, 1.0, 0.375, 1.0, 0.375, 1.0, 0.375, 1.0, 0.375, 1.0, 0.375, 1.0, 0.375, 1.0, 0.375, 1.0, 0.375, 1.0, 0.375, 1.0, 0.375, 1.0, 0.375, 1.0, 0.375, 1.0, 0.375, 1.0, 0.375, 1.0, 0.375, 1.0, 0.375, 1.0, 0.375, 1.0, 0.375, 1.0, 0.375, 1.0, 0.375, 1.0, 0.375, 1.0, 0.375, 1.0, 0.375, 1.0, 0.375, 1.0, 0.375, 1.0, 0.375, 1.0, 0.375, 1.0, 0.375, 1.0, 0.375, 1.0, 0.375, 1.0, 0.375, 1.0, 0.375, 1.0, 0.375, 1.0, 0.375, 1.0, 0.375, 1.0, 0.375, 1.0, 0.375, 1.0, 0.375, 1.0, 0.375, 1.0, 0.375, 1.0, 0.375, 1.0, 0.375, 1.0, 0.375, 1.0, 0.375, 1.0, 0.375, 1.0, 0.375, 1.0, 0.375, 1.0, 0.375, 1.0, 0.875, 0.5, 0.875, 0.5, 0.8125, 0.5, 0.375, 0.25, 0.375, 0.25, 0.375, 0.25, 0.375, 0.25, 0.375, 0.25, 0.375, 0.25, 0.5, 0.5, 0.5, 1.0, 0.5, 0.5, 0.75, 0.5, 0.75, 0.5, 0.8125, 0.5, 0.75, 0.5, 0.8125, 0.5, 0.8125, 0.5, 0.125, 0.75, 0.375, 0.75, 0.375, 0.5, 0.375, 0.5, 0.375, 1.0, 0.375, 1.0, 0.375, 0.5, 0.375, 0.5, 0.375, 0.5, 0.375, 0.5, 0.375, 0.5, 0.375, 0.5, 0.125, 0.75, 0.125, 0.5, 0.375, 0.5, 0.375, 0.5, 0.375, 0.5, 0.375, 0.625, 0.375, 0.625, 0.375, 0.75, 0.375, 0.75, 0.375, 0.75, 0.125, 0.75, 0.375, 0.5, 0.125, 0.5, 0.125, 0.75, 0.125, 0.5, 0.125, 0.75, 0.125, 0.75, 0.125, 0.5, 0.375, 1.0, 0.375, 1.0, 0.375, 0.5, 0.6875, 0.5, 0.6875, 0.5, 0.625, 0.5, 0.625, 0.5, 0.625, 0.5, 0.6875, 0.5, 0.625, 0.5, 0.625, 0.5, 0.6875, 0.5, 0.6875, 0.5, 0.625, 0.5, 0.6875, 0.5, 0.625, 0.5, 0.625, 0.5, 0.6875, 0.5, 0.625, 0.5, 0.6875, 0.5, 0.6875, 0.5, 0.375, 0.5, 0.375, 0.75, 0.375, 0.625, 0.375, 0.75, 0.375, 0.75, 0.375, 0.625, 0.625, 0.4147, 0.375, 0.3297, 0.375, 0.5, 0.375, 0.3297, 0.375, 0.25, 0.375, 0.5, 0.375, 0.25, 0.375, 0.25, 0.375, 0.5, 0.375, 0.5, 0.375, 0.5, 0.375, 0.25, 0.375, 0.5, 0.375, 0.5, 0.375, 0.25, 0.375, 0.5, 0.375, 0.5, 0.625, 0.4147, 0.375, 0.5, 0.375, 0.5, 0.625, 0.4147, 0.125, 0.75, 0.125, 0.75, 0.125, 0.5, 0.51, 0.25, 0.5283, 0.1582, 0.5283, 0.3418, 0.5283, 0.1582, 0.5803, 0.08029, 0.5283, 0.3418, 0.5803, 0.08029, 0.6582, 0.02827, 0.5803, 0.4197, 0.6582, 0.02827, 0.75, 0.01, 0.6582, 0.4717, 0.5803, 0.4197, 0.6582, 0.02827, 0.6582, 0.4717, 0.75, 0.01, 0.8418, 0.02827, 0.75, 0.49, 0.8418, 0.02827, 0.9197, 0.08029, 0.8418, 0.4717, 0.75, 0.49, 0.8418, 0.02827, 0.8418, 0.4717, 0.9197, 0.08029, 0.9717, 0.1582, 0.9197, 0.4197, 0.9717, 0.1582, 0.99, 0.25, 0.9717, 0.3418, 0.9197, 0.4197, 0.9717, 0.1582, 0.9717, 0.3418, 0.9197, 0.4197, 0.8418, 0.4717, 0.9197, 0.08029, 0.75, 0.49, 0.6582, 0.4717, 0.75, 0.01, 0.5, 0.5, 0.5, 0.5, 0.4375, 0.5, 0.1875, 0.5, 0.25, 0.5, 0.25, 0.5, 0.25, 0.5, 0.3125, 0.5, 0.3125, 0.5, 0.5, 0.5, 0.5, 0.5, 0.5, 0.5, 0.5, 0.5, 0.5, 1.0, 0.5, 0.5, 0.5, 0.5, 0.5, 0.5, 0.5, 0.5, 0.125, 0.5, 0.125, 0.5, 0.125, 0.75, 0.375, 0.25, 0.375, 0.25, 0.375, 0.25, 0.375, 0.25, 0.375, 0.25, 0.375, 0.25, 0.375, 0.25, 0.375, 0.25, 0.375, 0.25, 0.375, 0.25, 0.375, 0.25, 0.375, 0.25, 0.375, 0.25, 0.375, 0.25, 0.375, 0.25, 0.375, 0.25, 0.375, 0.25, 0.375, 0.25, 0.375, 0.25, 0.375, 0.25, 0.375, 0.25, 0.375, 0.25, 0.375, 0.25, 0.375, 0.25, 0.375, 0.25, 0.375, 0.25, 0.375, 0.25, 0.375, 0.25, 0.375, 0.25, 0.375, 0.25, 0.375, 0.25, 0.375, 0.25, 0.375, 0.25, 0.375, 0.25, 0.375, 0.25, 0.375, 0.25, 0.375, 0.25, 0.375, 0.25, 0.375, 0.25, 0.375, 0.25, 0.375, 0.25, 0.375, 0.25, 0.375, 0.25, 0.375, 0.25, 0.375, 0.25, 0.375, 0.25, 0.375, 0.25, 0.375, 0.25, 0.375, 0.25, 0.375, 0.25, 0.375, 0.25, 0.375, 0.25, 0.375, 0.25, 0.375, 0.25, 0.375, 0.25, 0.375, 0.25, 0.375, 0.25, 0.375, 0.25, 0.375, 0.25, 0.375, 0.25, 0.375, 0.25, 0.375, 0.25, 0.375, 0.25, 0.375, 0.25, 0.375, 0.25, 0.375, 0.25, 0.375, 0.25, 0.375, 0.25, 0.375, 0.25, 0.375, 0.25, 0.375, 0.25, 0.375, 0.25, 0.375, 0.25, 0.375, 0.25, 0.375, 0.25, 0.375, 0.25, 0.375, 0.25, 0.375, 0.25, 0.375, 0.25, 0.375, 0.25, 0.375, 0.25, 0.375, 0.25, 0.375, 0.25, 0.375, 0.25, 0.375, 0.25, 0.375, 0.25, 0.375, 0.25, 0.375, 0.25, 0.375, 0.25, 0.375, 0.25, 0.375, 0.25, 0.375, 0.25, 0.375, 0.25, 0.375, 0.25, 0.375, 0.25, 0.375, 0.25, 0.375, 0.25, 0.375, 0.25, 0.375, 0.25, 0.375, 0.25, 0.375, 0.25, 0.375, 0.25, 0.375, 0.25, 0.375, 0.25, 0.375, 0.25, 0.375, 0.25, 0.375, 0.25, 0.375, 0.25, 0.375, 0.25, 0.375, 0.25, 0.375, 0.25, 0.375, 0.25, 0.375, 0.25, 0.375, 0.25, 0.375, 0.25, 0.375, 0.25, 0.375, 0.25, 0.375, 0.25, 0.375, 0.25, 0.375, 0.25, 0.375, 0.25, 0.375, 0.25, 0.375, 0.25, 0.375, 0.25, 0.375, 0.25, 0.375, 0.25, 0.375, 0.25, 0.375, 0.25, 0.375, 0.25, 0.375, 0.25, 0.375, 0.25, 0.375, 0.25, 0.375, 0.25, 0.375, 0.25, 0.375, 0.25, 0.375, 0.25, 0.375, 0.25, 0.375, 0.25, 0.375, 0.25, 0.375, 0.25, 0.375, 0.25, 0.375, 0.25, 0.375, 0.25, 0.375, 0.25, 0.375, 0.25, 0.375, 0.25, 0.375, 0.25, 0.375, 0.25, 0.375, 0.25, 0.375, 0.25, 0.375, 0.25, 0.375, 0.25, 0.375, 0.25, 0.375, 0.25, 0.375, 0.25, 0.375, 0.25, 0.375, 0.25, 0.375, 0.25, 0.375, 0.25, 0.375, 0.25, 0.375, 0.25, 0.375, 0.25, 0.375, 0.25, 0.375, 0.25, 0.375, 0.25, 0.375, 0.25, 0.375, 0.25, 0.375, 0.25, 0.375, 0.25, 0.375, 0.25, 0.375, 0.25, 0.375, 0.25, 0.375, 0.25, 0.375, 0.25, 0.375, 0.25, 0.375, 0.25, 0.375, 0.25, 0.375, 0.25, 0.375, 0.25, 0.375, 0.25, 0.375, 0.25, 0.375, 0.25, 0.375, 0.25, 0.375, 0.25, 0.375, 0.25, 0.375, 0.25, 0.375, 0.25, 0.375, 0.25, 0.375, 0.25, 0.375, 0.25, 0.375, 0.25, 0.375, 0.25, 0.375, 0.25, 0.375, 0.25, 0.375, 0.25, 0.375, 0.25, 0.375, 0.25, 0.375, 0.25, 0.375, 0.25, 0.375, 0.25, 0.375, 0.25, 0.375, 0.25, 0.375, 0.25, 0.375, 0.25, 0.375, 0.25, 0.375, 0.25, 0.375, 0.25, 0.375, 0.25, 0.375, 0.25, 0.375, 0.25, 0.375, 0.25, 0.375, 0.25, 0.375, 0.25, 0.375, 0.25, 0.375, 0.25, 0.375, 0.25, 0.375, 0.25, 0.375, 0.25, 0.375, 0.25, 0.375, 0.25, 0.375, 0.25, 0.375, 0.25, 0.375, 0.25, 0.375, 0.25, 0.375, 0.25, 0.375, 0.25, 0.375, 0.25, 0.375, 0.25, 0.375, 0.25, 0.375, 0.25, 0.375, 0.25, 0.375, 0.25, 0.375, 0.25, 0.375, 0.25, 0.375, 0.25, 0.375, 0.25, 0.375, 0.25, 0.375, 0.25, 0.375, 0.25, 0.375, 0.25, 0.375, 0.25, 0.375, 0.25, 0.375, 0.25, 0.375, 0.25, 0.375, 0.25, 0.375, 0.25, 0.375, 0.25, 0.375, 0.25, 0.375, 0.25, 0.375, 0.25, 0.375, 0.25, 0.375, 0.25, 0.375, 0.25, 0.375, 0.25, 0.375, 0.25, 0.375, 0.25, 0.375, 0.25, 0.375, 0.25, 0.375, 0.25, 0.375, 0.25, 0.375, 0.25, 0.375, 0.25, 0.375, 0.25, 0.375, 0.25, 0.375, 0.25, 0.375, 0.25, 0.375, 0.25, 0.375, 0.25, 0.375, 0.25, 0.375, 0.25, 0.375, 0.25, 0.375, 0.25, 0.375, 0.25, 0.375, 0.25, 0.375, 0.25, 0.375, 0.25, 0.375, 0.25, 0.375, 0.25, 0.375, 0.25, 0.375, 0.25, 0.375, 0.25, 0.375, 0.25, 0.375, 0.25, 0.375, 0.25, 0.375, 0.25, 0.375, 0.25, 0.375, 0.25, 0.375, 0.25, 0.375, 0.25, 0.375, 0.25, 0.375, 0.25, 0.375, 0.25, 0.375, 0.25, 0.375, 0.25, 0.375, 0.25, 0.375, 0.25, 0.375, 0.25, 0.375, 0.25, 0.375, 0.25, 0.375, 0.25, 0.375, 0.25, 0.375, 0.25, 0.375, 0.25, 0.375, 0.25, 0.375, 0.25, 0.375, 0.25, 0.375, 0.25, 0.375, 0.25, 0.375, 0.25, 0.375, 0.25, 0.375, 0.25, 0.375, 0.25, 0.375, 0.25, 0.375, 0.25, 0.375, 0.25, 0.375, 0.25, 0.375, 0.25, 0.375, 0.25, 0.375, 0.25, 0.375, 0.25, 0.375, 0.25, 0.375, 0.25, 0.375, 0.25, 0.375, 0.25, 0.375, 0.25, 0.375, 0.25, 0.375, 0.25, 0.375, 0.25, 0.375, 0.25, 0.375, 0.25, 0.375, 0.25, 0.375, 0.25, 0.375, 0.25, 0.375, 0.25, 0.375, 0.25, 0.375, 0.25, 0.375, 0.25, 0.375, 0.25, 0.375, 0.25, 0.375, 0.25, 0.375, 0.25, 0.375, 0.25, 0.375, 0.25, 0.375, 0.25, 0.375, 0.25, 0.375, 0.25, 0.375, 0.25, 0.375, 0.25, 0.375, 0.25, 0.375, 0.25, 0.375, 0.25, 0.375, 0.25, 0.375, 0.25, 0.375, 0.25, 0.375, 0.25, 0.375, 0.25, 0.375, 0.25, 0.375, 0.25, 0.375, 0.25, 0.375, 0.25, 0.375, 0.25, 0.375, 0.25, 0.375, 0.25, 0.375, 0.25, 0.375, 0.25, 0.375, 0.25, 0.375, 0.25, 0.375, 0.25, 0.375, 0.25, 0.375, 0.25, 0.375, 0.25, 0.375, 0.25, 0.375, 0.25, 0.375, 0.25, 0.375, 0.25, 0.375, 0.25, 0.375, 0.25, 0.375, 0.25, 0.375, 0.25, 0.375, 0.25, 0.375, 0.25, 0.375, 0.25, 0.375, 0.25, 0.375, 0.25, 0.375, 0.25, 0.375, 0.25, 0.375, 0.25, 0.375, 0.25, 0.375, 0.25, 0.375, 0.25, 0.375, 0.25, 0.375, 0.25, 0.375, 0.25, 0.375, 0.25, 0.375, 0.25, 0.375, 0.25, 0.375, 0.25, 0.375, 0.25, 0.375, 0.25, 0.375, 0.25, 0.375, 0.25, 0.375, 0.25, 0.375, 0.25, 0.375, 0.25, 0.375, 0.25, 0.375, 0.25, 0.375, 0.25, 0.375, 0.25, 0.375, 0.25, 0.375, 0.25, 0.375, 0.25, 0.375, 0.25, 0.375, 0.25, 0.375, 0.25, 0.375, 0.25, 0.375, 0.25, 0.375, 0.25, 0.375, 0.25, 0.375, 0.25, 0.375, 0.25, 0.375, 0.5, 0.375, 0.5, 0.375, 0.625, 0.375, 0.5, 0.375, 0.625, 0.375, 0.625, 0.375, 0.625, 0.375, 0.75, 0.375, 0.625, 0.125, 0.5, 0.125, 0.5, 0.125, 0.75, 0.125, 0.5, 0.125, 0.75, 0.125, 0.75, 0.375, 0.75, 0.375, 0.75, 0.375, 1.0, 0.375, 0.75, 0.375, 0.75, 0.375, 1.0, 0.375, 1.0, 0.375, 0.75, 0.375, 1.0, 0.375, 0.75, 0.375, 1.0, 0.375, 1.0, 0.375, 1.0, 0.375, 1.0, 0.375, 1.0, 0.375, 1.0, 0.375, 1.0, 0.375, 1.0, 0.375, 0.75, 0.375, 0.75, 0.375, 0.75, 0.375, 0.75, 0.375, 0.75, 0.375, 0.75, 0.375, 1.0, 0.375, 1.0, 0.375, 1.0, 0.375, 1.0, 0.375, 1.0, 0.375, 1.0, 0.375, 0.75, 0.375, 1.0, 0.375, 1.0, 0.375, 0.75, 0.375, 0.75, 0.375, 1.0, 0.375, 0.75, 0.375, 0.75, 0.375, 1.0, 0.375, 1.0, 0.375, 1.0, 0.375, 1.0, 0.375, 1.0, 0.375, 1.0, 0.375, 1.0, 0.375, 1.0, 0.375, 1.0, 0.375, 1.0, 0.375, 1.0, 0.375, 1.0, 0.375, 1.0, 0.375, 1.0, 0.375, 1.0, 0.375, 1.0, 0.375, 1.0, 0.375, 1.0, 0.375, 1.0, 0.375, 1.0, 0.375, 1.0, 0.375, 1.0, 0.375, 1.0, 0.375, 1.0, 0.375, 1.0, 0.375, 1.0, 0.375, 1.0, 0.375, 1.0, 0.375, 1.0, 0.375, 1.0, 0.375, 1.0, 0.375, 1.0, 0.375, 1.0, 0.375, 1.0, 0.375, 1.0, 0.375, 1.0, 0.375, 1.0, 0.375, 1.0, 0.375, 1.0, 0.375, 1.0, 0.375, 1.0, 0.375, 1.0, 0.375, 1.0, 0.375, 1.0, 0.375, 1.0, 0.375, 1.0, 0.375, 1.0, 0.375, 1.0, 0.375, 1.0, 0.375, 1.0, 0.375, 1.0, 0.375, 1.0, 0.375, 1.0, 0.375, 1.0, 0.375, 1.0, 0.375, 1.0, 0.375, 1.0, 0.375, 1.0, 0.375, 1.0, 0.375, 1.0, 0.375, 0.75, 0.375, 1.0, 0.375, 1.0, 0.375, 0.75, 0.375, 1.0, 0.375, 1.0, 0.375, 0.75, 0.375, 1.0, 0.375, 1.0, 0.375, 0.75, 0.375, 0.75, 0.375, 0.75, 0.375, 1.0, 0.375, 0.75, 0.375, 0.75, 0.375, 0.75, 0.375, 0.75, 0.375, 0.75, 0.375, 0.75, 0.375, 0.75, 0.375, 0.75, 0.375, 0.75, 0.375, 0.75, 0.375, 0.75, 0.375, 0.75, 0.375, 0.75, 0.375, 0.75, 0.375, 0.75, 0.375, 0.75, 0.375, 0.75, 0.375, 0.75, 0.375, 0.75, 0.375, 0.75, 0.375, 0.75, 0.375, 0.75, 0.375, 0.75, 0.375, 0.75, 0.375, 0.75, 0.375, 0.75, 0.375, 0.75, 0.375, 0.75, 0.375, 0.75, 0.375, 0.75, 0.375, 0.75, 0.375, 0.75, 0.375, 0.75, 0.375, 0.75, 0.375, 0.75, 0.375, 0.75, 0.375, 0.75, 0.375, 0.75, 0.375, 0.75, 0.375, 0.75, 0.375, 1.0, 0.375, 0.75, 0.375, 1.0, 0.375, 0.75, 0.375, 0.75, 0.375, 1.0, 0.375, 1.0, 0.375, 0.75, 0.375, 0.75, 0.375, 1.0, 0.375, 0.75, 0.375, 0.75, 0.375, 0.75, 0.375, 0.75, 0.375, 0.75, 0.375, 0.75, 0.375, 1.0, 0.625, 1.0, 0.625, 0.75, 0.375, 0.75, 0.625, 0.75, 0.375, 0.75, 0.375, 1.0, 0.375, 0.75, 0.625, 0.75, 0.375, 1.0, 0.375, 1.0, 0.375, 1.0, 0.625, 1.0, 0.375, 1.0, 0.625, 1.0, 0.375, 0.75, 0.375, 1.0, 0.375, 1.0, 0.375, 1.0, 0.375, 1.0, 0.375, 1.0, 0.375, 1.0, 0.375, 1.0, 0.375, 1.0, 0.375, 1.0, 0.375, 1.0, 0.375, 1.0, 0.375, 1.0, 0.375, 1.0, 0.375, 1.0, 0.375, 1.0, 0.375, 1.0, 0.375, 1.0, 0.375, 1.0, 0.375, 1.0, 0.375, 1.0, 0.375, 1.0, 0.375, 1.0, 0.375, 1.0, 0.375, 1.0, 0.375, 1.0, 0.375, 1.0, 0.375, 1.0, 0.375, 1.0, 0.375, 1.0, 0.375, 1.0, 0.375, 1.0, 0.375, 1.0, 0.375, 1.0, 0.375, 1.0, 0.375, 1.0, 0.375, 1.0, 0.375, 1.0, 0.375, 1.0, 0.375, 1.0, 0.375, 1.0, 0.375, 1.0, 0.375, 1.0, 0.375, 1.0, 0.375, 1.0, 0.375, 1.0, 0.375, 1.0, 0.375, 1.0, 0.375, 1.0, 0.375, 1.0, 0.375, 1.0, 0.375, 1.0, 0.375, 1.0, 0.375, 1.0, 0.375, 1.0, 0.375, 1.0, 0.375, 1.0, 0.375, 1.0, 0.375, 1.0, 0.375, 1.0, 0.375, 1.0, 0.375, 1.0, 0.375, 1.0, 0.375, 1.0, 0.375, 1.0, 0.375, 1.0, 0.375, 1.0, 0.375, 1.0, 0.375, 1.0, 0.375, 1.0, 0.375, 1.0, 0.375, 1.0, 0.375, 1.0, 0.375, 1.0, 0.375, 1.0, 0.375, 1.0, 0.375, 1.0, 0.375, 1.0, 0.375, 1.0, 0.375, 1.0, 0.375, 1.0, 0.375, 1.0, 0.375, 1.0, 0.375, 1.0, 0.375, 1.0, 0.375, 1.0, 0.375, 1.0, 0.375, 1.0, 0.375, 1.0, 0.375, 1.0, 0.375, 1.0, 0.375, 1.0, 0.375, 1.0, 0.375, 1.0, 0.375, 1.0, 0.375, 1.0, 0.375, 1.0, 0.375, 1.0, 0.375, 1.0, 0.375, 1.0, 0.375, 1.0, 0.375, 1.0, 0.375, 1.0, 0.625, 1.0, 0.375, 0.75, 0.375, 0.75, 0.375, 1.0, 0.375, 1.0, 0.375, 1.0, 0.375, 1.0, 0.375, 1.0, 0.375, 1.0, 0.375, 1.0, 0.375, 1.0, 0.375, 1.0, 0.375, 1.0, 0.375, 1.0, 0.375, 1.0, 0.375, 1.0, 0.375, 1.0, 0.375, 1.0, 0.375, 1.0, 0.375, 1.0, 0.375, 1.0, 0.375, 1.0, 0.375, 1.0, 0.375, 1.0, 0.375, 1.0, 0.375, 1.0, 0.375, 1.0, 0.375, 1.0, 0.375, 1.0, 0.375, 1.0, 0.375, 1.0, 0.375, 1.0, 0.375, 1.0, 0.375, 1.0, 0.375, 1.0, 0.375, 1.0, 0.375, 1.0, 0.375, 1.0, 0.375, 1.0, 0.375, 1.0, 0.375, 1.0, 0.375, 1.0, 0.375, 1.0, 0.375, 1.0, 0.375, 1.0, 0.375, 1.0, 0.375, 1.0, 0.375, 0.75, 0.375, 1.0, 0.375, 1.0, 0.375, 1.0, 0.375, 1.0, 0.375, 1.0, 0.375, 1.0, 0.375, 1.0, 0.375, 1.0, 0.375, 1.0, 0.375, 1.0, 0.375, 1.0, 0.375, 1.0, 0.375, 1.0, 0.375, 1.0, 0.375, 1.0, 0.375, 1.0, 0.375, 1.0, 0.375, 1.0, 0.375, 1.0, 0.375, 1.0, 0.375, 1.0, 0.375, 1.0, 0.375, 1.0, 0.375, 1.0, 0.375, 1.0, 0.375, 1.0, 0.375, 1.0, 0.375, 1.0, 0.375, 1.0, 0.375, 1.0, 0.375, 1.0, 0.375, 1.0, 0.375, 1.0, 0.375, 1.0, 0.375, 1.0, 0.375, 1.0, 0.375, 1.0, 0.375, 1.0, 0.375, 1.0, 0.375, 1.0, 0.375, 1.0, 0.375, 1.0, 0.375, 1.0, 0.375, 1.0, 0.375, 1.0, 0.375, 1.0, 0.375, 1.0, 0.375, 1.0, 0.375, 1.0, 0.375, 1.0, 0.375, 1.0, 0.375, 1.0, 0.375, 1.0, 0.375, 1.0, 0.375, 1.0, 0.375, 1.0, 0.375, 1.0, 0.375, 1.0, 0.375, 1.0, 0.375, 1.0, 0.375, 1.0, 0.375, 1.0, 0.375, 1.0, 0.375, 1.0, 0.375, 1.0, 0.375, 1.0, 0.375, 1.0, 0.375, 1.0, 0.375, 1.0, 0.375, 1.0, 0.375, 1.0, 0.375, 1.0, 0.375, 1.0, 0.375, 1.0, 0.375, 1.0, 0.375, 1.0, 0.375, 1.0, 0.375, 1.0, 0.375, 1.0, 0.375, 1.0, 0.375, 1.0, 0.375, 1.0, 0.375, 1.0, 0.375, 1.0, 0.375, 1.0, 0.375, 1.0, 0.375, 1.0, 0.375, 1.0, 0.375, 1.0, 0.375, 1.0, 0.375, 1.0, 0.375, 1.0, 0.375, 1.0, 0.375, 1.0, 0.375, 1.0, 0.375, 1.0, 0.375, 1.0, 0.375, 1.0, 0.375, 1.0, 0.375, 1.0, 0.375, 1.0, 0.375, 1.0, 0.375, 1.0, 0.375, 1.0, 0.375, 1.0, 0.375, 1.0, 0.375, 1.0, 0.375, 1.0, 0.375, 1.0, 0.375, 1.0, 0.375, 1.0, 0.375, 1.0, 0.375, 1.0, 0.375, 1.0, 0.375, 1.0, 0.375, 1.0, 0.375, 1.0, 0.375, 1.0, 0.375, 1.0, 0.375, 1.0, 0.375, 1.0, 0.375, 1.0, 0.375, 1.0, 0.375, 1.0, 0.375, 1.0, 0.375, 1.0, 0.375, 0.5, 0.375, 0.5, 0.375, 0.5, 0.375, 0.409, 0.625, 0.3705, 0.625, 0.3705, 0.625, 0.3942, 0.625, 0.3942, 0.375, 0.371, 0.625, 0.3942, 0.625, 0.3942, 0.375, 0.371, 0.375, 0.3297, 0.625, 0.4147, 0.625, 0.4147, 0.375, 0.371, 0.625, 0.3942, 0.625, 0.3942, 0.246, 0.5, 0.246, 0.5, 0.284, 0.5, 0.246, 0.5, 0.246, 0.5, 0.284, 0.5, 0.246, 0.5, 0.246, 0.5, 0.284, 0.5, 0.246, 0.5, 0.246, 0.5, 0.284, 0.5, 0.284, 0.5, 0.246, 0.5, 0.284, 0.5, 0.246, 0.5, 0.284, 0.5, 0.284, 0.5, 0.246, 0.5, 0.246, 0.5, 0.2047, 0.5, 0.246, 0.5, 0.246, 0.5, 0.2047, 0.5, 0.2047, 0.5, 0.246, 0.5, 0.2047, 0.5, 0.246, 0.5, 0.284, 0.5, 0.284, 0.5, 0.284, 0.5, 0.284, 0.5, 0.246, 0.5, 0.284, 0.5, 0.284, 0.5, 0.246, 0.5, 0.246, 0.5, 0.246, 0.5, 0.2047, 0.5, 0.246, 0.5, 0.246, 0.5, 0.284, 0.5, 0.2047, 0.5, 0.246, 0.5, 0.2047, 0.5, 0.246, 0.5, 0.246, 0.5, 0.2047, 0.5, 0.246, 0.5, 0.284, 0.5, 0.284, 0.5, 0.2047, 0.5, 0.2047, 0.5, 0.246, 0.5, 0.2047, 0.5, 0.2047, 0.5, 0.246, 0.5, 0.2047, 0.5, 0.2047, 0.5, 0.246, 0.5, 0.284, 0.5, 0.375, 0.5, 0.375, 0.5, 0.246, 0.5, 0.284, 0.5, 0.2047, 0.5, 0.2047, 0.5, 0.246, 0.5, 0.2047, 0.5, 0.284, 0.5, 0.375, 0.5, 0.125, 0.5, 0.125, 0.5, 0.125, 0.5, 0.2047, 0.5, 0.375, 0.3297, 0.625, 0.4147, 0.625, 0.4147, 0.375, 0.371, 0.625, 0.3942, 0.625, 0.3942, 0.375, 0.3297, 0.625, 0.4147, 0.625, 0.4147, 0.625, 0.3942, 0.625, 0.3942, 0.375, 0.371, 0.375, 0.371, 0.375, 0.371, 0.625, 0.3942, 0.625, 0.3705, 0.375, 0.409, 0.375, 0.409, 0.625, 0.3705, 0.375, 0.409, 0.375, 0.409, 0.375, 0.371, 0.375, 0.371, 0.625, 0.3942, 0.375, 0.409, 0.375, 0.409, 0.625, 0.3705, 0.625, 0.3942, 0.625, 0.3942, 0.375, 0.371, 0.625, 0.3705, 0.375, 0.409, 0.375, 0.409, 0.625, 0.3705, 0.375, 0.409, 0.375, 0.409, 0.375, 0.371, 0.375, 0.3297, 0.625, 0.4147, 0.375, 0.3297, 0.375, 0.3297, 0.625, 0.4147, 0.625, 0.4147, 0.625, 0.4147, 0.375, 0.3297, 0.625, 0.3942, 0.625, 0.3705, 0.375, 0.409])
me_world_meshdisplay.materials.append(mat_material)
me_world_meshdisplay.use_remesh_fix_poles = True
me_world_meshdisplay.use_remesh_preserve_attributes = False
me_world_meshdisplay.use_mirror_vertex_groups = False
me_world_meshdisplay.update()
me_deliveryzone_boxshape = bpy.data.meshes.new('DeliveryZone.BoxShape')
me_deliveryzone_boxshape.from_pydata([(-1.75, -3.0, -0.5), (-1.75, -3.0, 0.5), (-1.75, 3.0, -0.5), (-1.75, 3.0, 0.5), (1.75, -3.0, -0.5), (1.75, -3.0, 0.5), (1.75, 3.0, -0.5), (1.75, 3.0, 0.5)], [], [(1, 2, 0), (3, 6, 2), (7, 4, 6), (5, 0, 4), (6, 0, 2), (3, 5, 7), (1, 3, 2), (3, 7, 6), (7, 5, 4), (5, 1, 0), (6, 4, 0), (3, 1, 5)])
_uv = me_deliveryzone_boxshape.uv_layers.new(name='UVMap')
_uv.uv.foreach_set('vector', [0.625, 0.0, 0.375, 0.25, 0.375, 0.0, 0.625, 0.25, 0.375, 0.5, 0.375, 0.25, 0.625, 0.5, 0.375, 0.75, 0.375, 0.5, 0.625, 0.75, 0.375, 1.0, 0.375, 0.75, 0.375, 0.5, 0.125, 0.75, 0.125, 0.5, 0.875, 0.5, 0.625, 0.75, 0.625, 0.5, 0.625, 0.0, 0.625, 0.25, 0.375, 0.25, 0.625, 0.25, 0.625, 0.5, 0.375, 0.5, 0.625, 0.5, 0.625, 0.75, 0.375, 0.75, 0.625, 0.75, 0.625, 1.0, 0.375, 1.0, 0.375, 0.5, 0.375, 0.75, 0.125, 0.75, 0.875, 0.5, 0.875, 0.75, 0.625, 0.75])
me_deliveryzone_boxshape.use_remesh_fix_poles = True
me_deliveryzone_boxshape.use_remesh_preserve_attributes = False
me_deliveryzone_boxshape.use_mirror_vertex_groups = False
me_deliveryzone_boxshape.update()

# ---- objects
ob_world_meshdisplay = bpy.data.objects.new('World.MeshDisplay', me_world_meshdisplay)
ob_deliveryzone_boxshape = bpy.data.objects.new('DeliveryZone.BoxShape', me_deliveryzone_boxshape)

# ---- transforms, parenting, visibility, modifiers, constraints
ob_world_meshdisplay.location = (0.0, 0.0, 0.0)
ob_world_meshdisplay.lineart.crease_threshold = 0.0
ob_deliveryzone_boxshape.location = (0.0, 0.0, 0.0)
ob_deliveryzone_boxshape.lineart.crease_threshold = 0.0

# ---- collection membership
col_collection.objects.link(ob_world_meshdisplay)
col_collection.objects.link(ob_deliveryzone_boxshape)

# ---- scene / render settings (as saved in the file)
scene.frame_start = 1; scene.frame_end = 250; scene.frame_set(1)
scene.render.engine = 'BLENDER_EEVEE_NEXT'
scene.cycles.use_denoising = False
scene.cycles.samples = 128
scene.cycles.sampling_pattern = 'TABULATED_SOBOL'
scene.cycles.use_adaptive_sampling = False
scene.cycles.use_light_tree = False
scene.view_settings.view_transform = 'Filmic'
bpy.context.view_layer.update()

# ---- added for rendering (the .blend has no active camera and no usable light): camera, sun
cam_auto = bpy.data.cameras.new('AutoCamera')
cam_auto.lens = 50.0
cam_auto.sensor_width = 36.0
cam_auto.clip_end = 1969.01
ob_auto_camera = bpy.data.objects.new('AutoCamera', cam_auto)
scene.collection.objects.link(ob_auto_camera)
ob_auto_camera.location = (95.6739, -110.821, 110.343)
ob_auto_camera.rotation_euler = (1.09748, -7.21219e-08, 0.694738)
scene.camera = ob_auto_camera
light_auto_sun = bpy.data.lights.new('AutoSun', 'SUN')
light_auto_sun.energy = 3.0
light_auto_sun.angle = 0.0523599
ob_auto_sun = bpy.data.objects.new('AutoSun', light_auto_sun)
scene.collection.objects.link(ob_auto_sun)
ob_auto_sun.rotation_euler = (0.872665, 0.174533, 0.523599)
bpy.context.view_layer.update()
